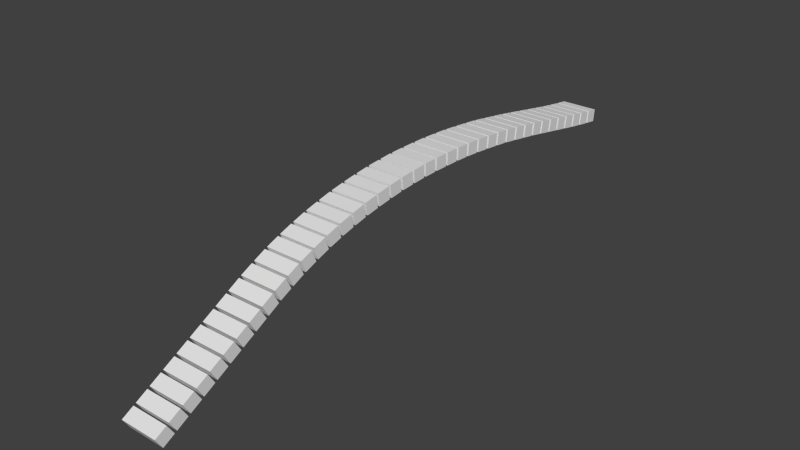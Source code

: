 # Source: bridge.blend  (saved by Blender 2.76.0; exported with 4.5.12 LTS)
import bpy
from mathutils import Matrix  # noqa: F401  (used for matrix-valued properties, if any)

bpy.ops.wm.read_factory_settings(use_empty=True)
scene = bpy.context.scene
scene.name = 'Scene'

# ---- collections
col_collection_1 = bpy.data.collections.new('Collection 1'); scene.collection.children.link(col_collection_1)

# ---- materials (node trees are filled in below, after node groups)
mat_none = bpy.data.materials.new('None')
mat_none.alpha_threshold = 0.0
mat_none.use_transparent_shadow = False
mat_none.specular_color = (0.8, 0.8, 0.8)
mat_none.roughness = 0.5
mat_none.specular_intensity = 1.0

# ---- material node trees

# ---- world
world_world = bpy.data.worlds.new('World'); scene.world = world_world
world_world.color = (0.05088, 0.05088, 0.05088)
world_world.use_sun_shadow = False
world_world.sun_shadow_jitter_overblur = 0.0
world_world.cycles.sampling_method = 'MANUAL'
world_world.cycles.sample_map_resolution = 256

# ---- meshes
me_cube_002_cube_039 = bpy.data.meshes.new('Cube.002_Cube.039')
me_cube_002_cube_039.from_pydata([(-3.0, 1.144, 0.8086), (-3.0, 0.832, -1.119), (-3.0, -1.146, -0.8216), (-3.0, -0.8299, 1.133), (3.0, 0.832, -1.119), (3.0, -1.146, -0.8217), (3.0, 1.144, 0.8086), (3.0, -0.8299, 1.133)], [], [(0, 1, 2, 3), (1, 4, 5, 2), (4, 6, 7, 5), (6, 0, 3, 7), (3, 2, 5, 7), (6, 4, 1, 0)])
me_cube_002_cube_039.polygons.foreach_set('use_smooth', [True] * 6)
_k = set([(0, 1), (0, 3), (0, 6), (1, 2), (1, 4), (2, 3), (2, 5), (3, 7), (4, 5), (4, 6), (5, 7), (6, 7)])
me_cube_002_cube_039.attributes.new('sharp_edge', 'BOOLEAN', 'EDGE').data.foreach_set('value', [ (min(e.vertices), max(e.vertices)) in _k for e in me_cube_002_cube_039.edges])
me_cube_002_cube_039.materials.append(mat_none)
me_cube_002_cube_039.use_remesh_preserve_volume = False
me_cube_002_cube_039.use_remesh_preserve_attributes = False
me_cube_002_cube_039.use_mirror_vertex_groups = False
me_cube_002_cube_039.update()
me_cube_002_cube_039.normals_split_custom_set([tuple(v) for v in zip(*[iter([-1.0, 1.213e-07, 0.0, -1.0, 1.213e-07, 0.0, -1.0, 1.213e-07, 0.0, -1.0, 1.213e-07, 0.0, -3.08e-07, -0.1489, -0.9889, -3.08e-07, -0.1489, -0.9889, -3.08e-07, -0.1489, -0.9889, -3.08e-07, -0.1489, -0.9889, 1.0, 3.638e-07, -5.552e-07, 1.0, 3.638e-07, -5.552e-07, 1.0, 3.638e-07, -5.552e-07, 1.0, 3.638e-07, -5.552e-07, 2.107e-08, 0.162, 0.9868, 2.107e-08, 0.162, 0.9868, 2.107e-08, 0.162, 0.9868, 2.107e-08, 0.162, 0.9868, -1.063e-07, -0.9872, 0.1595, -1.063e-07, -0.9872, 0.1595, -1.063e-07, -0.9872, 0.1595, -1.063e-07, -0.9872, 0.1595, -8.329e-08, 0.9872, -0.1596, -8.329e-08, 0.9872, -0.1596, -8.329e-08, 0.9872, -0.1596, -8.329e-08, 0.9872, -0.1596])] * 3)])
me_cube_002_cube_038 = bpy.data.meshes.new('Cube.002_Cube.038')
me_cube_002_cube_038.from_pydata([(-3.0, 1.148, 0.7953), (-3.0, 0.8228, -1.136), (-3.0, -1.15, -0.807), (-3.0, -0.8208, 1.147), (3.0, 0.8228, -1.136), (3.0, -1.15, -0.807), (3.0, 1.148, 0.7953), (3.0, -0.8208, 1.147)], [], [(0, 1, 2, 3), (1, 4, 5, 2), (4, 6, 7, 5), (6, 0, 3, 7), (3, 2, 5, 7), (6, 4, 1, 0)])
me_cube_002_cube_038.polygons.foreach_set('use_smooth', [True] * 6)
_k = set([(0, 1), (0, 3), (0, 6), (1, 2), (1, 4), (2, 3), (2, 5), (3, 7), (4, 5), (4, 6), (5, 7), (6, 7)])
me_cube_002_cube_038.attributes.new('sharp_edge', 'BOOLEAN', 'EDGE').data.foreach_set('value', [ (min(e.vertices), max(e.vertices)) in _k for e in me_cube_002_cube_038.edges])
me_cube_002_cube_038.materials.append(mat_none)
me_cube_002_cube_038.use_remesh_preserve_volume = False
me_cube_002_cube_038.use_remesh_preserve_attributes = False
me_cube_002_cube_038.use_mirror_vertex_groups = False
me_cube_002_cube_038.update()
me_cube_002_cube_038.normals_split_custom_set([tuple(v) for v in zip(*[iter([-1.0, 3.631e-07, -6.257e-07, -1.0, 3.631e-07, -6.257e-07, -1.0, 3.631e-07, -6.257e-07, -1.0, 3.631e-07, -6.257e-07, -2.527e-08, -0.1644, -0.9864, -2.527e-08, -0.1644, -0.9864, -2.527e-08, -0.1644, -0.9864, -2.527e-08, -0.1644, -0.9864, 1.0, -6.051e-07, -4.476e-07, 1.0, -6.051e-07, -4.476e-07, 1.0, -6.051e-07, -4.476e-07, 1.0, -6.051e-07, -4.476e-07, 6.64e-08, 0.176, 0.9844, 6.64e-08, 0.176, 0.9844, 6.64e-08, 0.176, 0.9844, 6.64e-08, 0.176, 0.9844, -3.233e-07, -0.9861, 0.1661, -3.233e-07, -0.9861, 0.1661, -3.233e-07, -0.9861, 0.1661, -3.233e-07, -0.9861, 0.1661, 1.57e-07, 0.9861, -0.166, 1.57e-07, 0.9861, -0.166, 1.57e-07, 0.9861, -0.166, 1.57e-07, 0.9861, -0.166])] * 3)])
me_cube_002_cube_037 = bpy.data.meshes.new('Cube.002_Cube.037')
me_cube_002_cube_037.from_pydata([(-3.0, 1.165, 0.7953), (-3.0, 0.8023, -1.154), (-3.0, -1.166, -0.8001), (-3.0, -0.8015, 1.159), (3.0, 0.8023, -1.154), (3.0, -1.166, -0.8001), (3.0, 1.165, 0.7953), (3.0, -0.8015, 1.159)], [], [(0, 1, 2, 3), (1, 4, 5, 2), (4, 6, 7, 5), (6, 0, 3, 7), (3, 2, 5, 7), (6, 4, 1, 0)])
me_cube_002_cube_037.polygons.foreach_set('use_smooth', [True] * 6)
_k = set([(0, 1), (0, 3), (0, 6), (1, 2), (1, 4), (2, 3), (2, 5), (3, 7), (4, 5), (4, 6), (5, 7), (6, 7)])
me_cube_002_cube_037.attributes.new('sharp_edge', 'BOOLEAN', 'EDGE').data.foreach_set('value', [ (min(e.vertices), max(e.vertices)) in _k for e in me_cube_002_cube_037.edges])
me_cube_002_cube_037.materials.append(mat_none)
me_cube_002_cube_037.use_remesh_preserve_volume = False
me_cube_002_cube_037.use_remesh_preserve_attributes = False
me_cube_002_cube_037.use_mirror_vertex_groups = False
me_cube_002_cube_037.update()
me_cube_002_cube_037.normals_split_custom_set([tuple(v) for v in zip(*[iter([-1.0, -7.197e-07, 1.188e-06, -1.0, -7.197e-07, 1.188e-06, -1.0, -7.197e-07, 1.188e-06, -1.0, -7.197e-07, 1.188e-06, -5.164e-08, -0.177, -0.9842, -5.164e-08, -0.177, -0.9842, -5.164e-08, -0.177, -0.9842, -5.164e-08, -0.177, -0.9842, 1.0, 2.399e-07, 9.44e-07, 1.0, 2.399e-07, 9.44e-07, 1.0, 2.399e-07, 9.44e-07, 1.0, 2.399e-07, 9.44e-07, 6.583e-07, 0.1818, 0.9833, 6.583e-07, 0.1818, 0.9833, 6.583e-07, 0.1818, 0.9833, 6.583e-07, 0.1818, 0.9833, -2.343e-07, -0.9831, 0.183, -2.343e-07, -0.9831, 0.183, -2.343e-07, -0.9831, 0.183, -2.343e-07, -0.9831, 0.183, 1.227e-07, 0.9831, -0.183, 1.227e-07, 0.9831, -0.183, 1.227e-07, 0.9831, -0.183, 1.227e-07, 0.9831, -0.183])] * 3)])
me_cube_002_cube_036 = bpy.data.meshes.new('Cube.002_Cube.036')
me_cube_002_cube_036.from_pydata([(-3.0, 1.167, 0.7935), (-3.0, 0.799, -1.162), (-3.0, -1.167, -0.7964), (-3.0, -0.7984, 1.165), (3.0, 0.799, -1.162), (3.0, -1.167, -0.7964), (3.0, 1.167, 0.7935), (3.0, -0.7984, 1.165)], [], [(0, 1, 2, 3), (1, 4, 5, 2), (4, 6, 7, 5), (6, 0, 3, 7), (3, 2, 5, 7), (6, 4, 1, 0)])
me_cube_002_cube_036.polygons.foreach_set('use_smooth', [True] * 6)
_k = set([(0, 1), (0, 3), (0, 6), (1, 2), (1, 4), (2, 3), (2, 5), (3, 7), (4, 5), (4, 6), (5, 7), (6, 7)])
me_cube_002_cube_036.attributes.new('sharp_edge', 'BOOLEAN', 'EDGE').data.foreach_set('value', [ (min(e.vertices), max(e.vertices)) in _k for e in me_cube_002_cube_036.edges])
me_cube_002_cube_036.materials.append(mat_none)
me_cube_002_cube_036.use_remesh_preserve_volume = False
me_cube_002_cube_036.use_remesh_preserve_attributes = False
me_cube_002_cube_036.use_mirror_vertex_groups = False
me_cube_002_cube_036.update()
me_cube_002_cube_036.normals_split_custom_set([tuple(v) for v in zip(*[iter([-1.0, -5.983e-07, -2.823e-06, -1.0, -5.983e-07, -2.823e-06, -1.0, -5.983e-07, -2.823e-06, -1.0, -5.983e-07, -2.823e-06, -3.605e-08, -0.1827, -0.9832, -3.605e-08, -0.1827, -0.9832, -3.605e-08, -0.1827, -0.9832, -3.605e-08, -0.1827, -0.9832, 1.0, 3.59e-07, 3.572e-06, 1.0, 3.59e-07, 3.572e-06, 1.0, 3.59e-07, 3.572e-06, 1.0, 3.59e-07, 3.572e-06, -2.692e-07, 0.1856, 0.9826, -2.692e-07, 0.1856, 0.9826, -2.692e-07, 0.1856, 0.9826, -2.692e-07, 0.1856, 0.9826, -1.605e-07, -0.9828, 0.1849, -1.605e-07, -0.9828, 0.1849, -1.605e-07, -0.9828, 0.1849, -1.605e-07, -0.9828, 0.1849, 2.197e-07, 0.9828, -0.1849, 2.197e-07, 0.9828, -0.1849, 2.197e-07, 0.9828, -0.1849, 2.197e-07, 0.9828, -0.1849])] * 3)])
me_cube_002_cube_035 = bpy.data.meshes.new('Cube.002_Cube.035')
me_cube_002_cube_035.from_pydata([(-3.0, 1.17, 0.7955), (-3.0, 0.7955, -1.167), (-3.0, -1.17, -0.796), (-3.0, -0.7954, 1.168), (3.0, 0.7955, -1.167), (3.0, -1.17, -0.796), (3.0, 1.17, 0.7955), (3.0, -0.7954, 1.168)], [], [(0, 1, 2, 3), (1, 4, 5, 2), (4, 6, 7, 5), (6, 0, 3, 7), (3, 2, 5, 7), (6, 4, 1, 0)])
me_cube_002_cube_035.polygons.foreach_set('use_smooth', [True] * 6)
_k = set([(0, 1), (0, 3), (0, 6), (1, 2), (1, 4), (2, 3), (2, 5), (3, 7), (4, 5), (4, 6), (5, 7), (6, 7)])
me_cube_002_cube_035.attributes.new('sharp_edge', 'BOOLEAN', 'EDGE').data.foreach_set('value', [ (min(e.vertices), max(e.vertices)) in _k for e in me_cube_002_cube_035.edges])
me_cube_002_cube_035.materials.append(mat_none)
me_cube_002_cube_035.use_remesh_preserve_volume = False
me_cube_002_cube_035.use_remesh_preserve_attributes = False
me_cube_002_cube_035.use_mirror_vertex_groups = False
me_cube_002_cube_035.update()
me_cube_002_cube_035.normals_split_custom_set([tuple(v) for v in zip(*[iter([-1.0, -3.579e-07, -7.06e-07, -1.0, -3.579e-07, -7.06e-07, -1.0, -3.579e-07, -7.06e-07, -1.0, -3.579e-07, -7.06e-07, 0.0, -0.1857, -0.9826, 0.0, -0.1857, -0.9826, 0.0, -0.1857, -0.9826, 0.0, -0.1857, -0.9826, 1.0, -3.579e-07, -1.898e-07, 1.0, -3.579e-07, -1.898e-07, 1.0, -3.579e-07, -1.898e-07, 1.0, -3.579e-07, -1.898e-07, 7.803e-08, 0.1862, 0.9825, 7.803e-08, 0.1862, 0.9825, 7.803e-08, 0.1862, 0.9825, 7.803e-08, 0.1862, 0.9825, -1.658e-07, -0.9823, 0.1872, -1.658e-07, -0.9823, 0.1872, -1.658e-07, -0.9823, 0.1872, -1.658e-07, -0.9823, 0.1872, 2.337e-07, 0.9823, -0.1872, 2.337e-07, 0.9823, -0.1872, 2.337e-07, 0.9823, -0.1872, 2.337e-07, 0.9823, -0.1872])] * 3)])
me_cube_002_cube_034 = bpy.data.meshes.new('Cube.002_Cube.034')
me_cube_002_cube_034.from_pydata([(-3.0, 1.17, 0.8087), (-3.0, 0.7957, -1.176), (-3.0, -1.169, -0.8032), (-3.0, -0.7967, 1.17), (3.0, 0.7957, -1.176), (3.0, -1.169, -0.8032), (3.0, 1.17, 0.8087), (3.0, -0.7967, 1.17)], [], [(0, 1, 2, 3), (1, 4, 5, 2), (4, 6, 7, 5), (6, 0, 3, 7), (3, 2, 5, 7), (6, 4, 1, 0)])
me_cube_002_cube_034.polygons.foreach_set('use_smooth', [True] * 6)
_k = set([(0, 1), (0, 3), (0, 6), (1, 2), (1, 4), (2, 3), (2, 5), (3, 7), (4, 5), (4, 6), (5, 7), (6, 7)])
me_cube_002_cube_034.attributes.new('sharp_edge', 'BOOLEAN', 'EDGE').data.foreach_set('value', [ (min(e.vertices), max(e.vertices)) in _k for e in me_cube_002_cube_034.edges])
me_cube_002_cube_034.materials.append(mat_none)
me_cube_002_cube_034.use_remesh_preserve_volume = False
me_cube_002_cube_034.use_remesh_preserve_attributes = False
me_cube_002_cube_034.use_mirror_vertex_groups = False
me_cube_002_cube_034.update()
me_cube_002_cube_034.normals_split_custom_set([tuple(v) for v in zip(*[iter([-1.0, 5.919e-07, -3.654e-07, -1.0, 5.919e-07, -3.654e-07, -1.0, 5.919e-07, -3.654e-07, -1.0, 5.919e-07, -3.654e-07, -9.537e-07, -0.1863, -0.9825, -9.537e-07, -0.1863, -0.9825, -9.537e-07, -0.1863, -0.9825, -9.537e-07, -0.1863, -0.9825, 1.0, -1.184e-07, 7.424e-07, 1.0, -1.184e-07, 7.424e-07, 1.0, -1.184e-07, 7.424e-07, 1.0, -1.184e-07, 7.424e-07, -5.38e-07, 0.1809, 0.9835, -5.38e-07, 0.1809, 0.9835, -5.38e-07, 0.1809, 0.9835, -5.38e-07, 0.1809, 0.9835, -1.311e-07, -0.9826, 0.1855, -1.311e-07, -0.9826, 0.1855, -1.311e-07, -0.9826, 0.1855, -1.311e-07, -0.9826, 0.1855, 4.003e-07, 0.9826, -0.1855, 4.003e-07, 0.9826, -0.1855, 4.003e-07, 0.9826, -0.1855, 4.003e-07, 0.9826, -0.1855])] * 3)])
me_cube_002_cube_033 = bpy.data.meshes.new('Cube.002_Cube.033')
me_cube_002_cube_033.from_pydata([(-3.0, 1.169, 0.8187), (-3.0, 0.7997, -1.171), (-3.0, -1.168, -0.812), (-3.0, -0.8009, 1.165), (3.0, 0.7997, -1.171), (3.0, -1.168, -0.812), (3.0, 1.169, 0.8187), (3.0, -0.8009, 1.165)], [], [(0, 1, 2, 3), (1, 4, 5, 2), (4, 6, 7, 5), (6, 0, 3, 7), (3, 2, 5, 7), (6, 4, 1, 0)])
me_cube_002_cube_033.polygons.foreach_set('use_smooth', [True] * 6)
_k = set([(0, 1), (0, 3), (0, 6), (1, 2), (1, 4), (2, 3), (2, 5), (3, 7), (4, 5), (4, 6), (5, 7), (6, 7)])
me_cube_002_cube_033.attributes.new('sharp_edge', 'BOOLEAN', 'EDGE').data.foreach_set('value', [ (min(e.vertices), max(e.vertices)) in _k for e in me_cube_002_cube_033.edges])
me_cube_002_cube_033.materials.append(mat_none)
me_cube_002_cube_033.use_remesh_preserve_volume = False
me_cube_002_cube_033.use_remesh_preserve_attributes = False
me_cube_002_cube_033.use_mirror_vertex_groups = False
me_cube_002_cube_033.update()
me_cube_002_cube_033.normals_split_custom_set([tuple(v) for v in zip(*[iter([-1.0, 0.0, 0.0, -1.0, 0.0, 0.0, -1.0, 0.0, 0.0, -1.0, 0.0, 0.0, -5.468e-08, -0.1796, -0.9837, -5.468e-08, -0.1796, -0.9837, -5.468e-08, -0.1796, -0.9837, -5.468e-08, -0.1796, -0.9837, 1.0, -4.728e-07, -1.585e-06, 1.0, -4.728e-07, -1.585e-06, 1.0, -4.728e-07, -1.585e-06, 1.0, -4.728e-07, -1.585e-06, 1.009e-09, 0.1729, 0.9849, 1.009e-09, 0.1729, 0.9849, 1.009e-09, 0.1729, 0.9849, 1.009e-09, 0.1729, 0.9849, 4.942e-09, -0.9832, 0.1825, 4.942e-09, -0.9832, 0.1825, 4.942e-09, -0.9832, 0.1825, 4.942e-09, -0.9832, 0.1825, 3.516e-07, 0.9832, -0.1825, 3.516e-07, 0.9832, -0.1825, 3.516e-07, 0.9832, -0.1825, 3.516e-07, 0.9832, -0.1825])] * 3)])
me_cube_002_cube_032 = bpy.data.meshes.new('Cube.002_Cube.032')
me_cube_002_cube_032.from_pydata([(-3.0, 1.152, 0.8379), (-3.0, 0.8204, -1.17), (-3.0, -1.15, -0.8281), (-3.0, -0.8221, 1.16), (3.0, 0.8204, -1.17), (3.0, -1.15, -0.8281), (3.0, 1.152, 0.8379), (3.0, -0.8221, 1.16)], [], [(0, 1, 2, 3), (1, 4, 5, 2), (4, 6, 7, 5), (6, 0, 3, 7), (3, 2, 5, 7), (6, 4, 1, 0)])
me_cube_002_cube_032.polygons.foreach_set('use_smooth', [True] * 6)
_k = set([(0, 1), (0, 3), (0, 6), (1, 2), (1, 4), (2, 3), (2, 5), (3, 7), (4, 5), (4, 6), (5, 7), (6, 7)])
me_cube_002_cube_032.attributes.new('sharp_edge', 'BOOLEAN', 'EDGE').data.foreach_set('value', [ (min(e.vertices), max(e.vertices)) in _k for e in me_cube_002_cube_032.edges])
me_cube_002_cube_032.materials.append(mat_none)
me_cube_002_cube_032.use_remesh_preserve_volume = False
me_cube_002_cube_032.use_remesh_preserve_attributes = False
me_cube_002_cube_032.use_mirror_vertex_groups = False
me_cube_002_cube_032.update()
me_cube_002_cube_032.normals_split_custom_set([tuple(v) for v in zip(*[iter([-1.0, 1.177e-07, 1.045e-06, -1.0, 1.177e-07, 1.045e-06, -1.0, 1.177e-07, 1.045e-06, -1.0, 1.177e-07, 1.045e-06, -3.524e-08, -0.1709, -0.9853, -3.524e-08, -0.1709, -0.9853, -3.524e-08, -0.1709, -0.9853, -3.524e-08, -0.1709, -0.9853, 1.0, 3.532e-07, -3.126e-06, 1.0, 3.532e-07, -3.126e-06, 1.0, 3.532e-07, -3.126e-06, 1.0, 3.532e-07, -3.126e-06, 5.246e-08, 0.1611, 0.9869, 5.246e-08, 0.1611, 0.9869, 5.246e-08, 0.1611, 0.9869, 5.246e-08, 0.1611, 0.9869, -1.664e-07, -0.9867, 0.1628, -1.664e-07, -0.9867, 0.1628, -1.664e-07, -0.9867, 0.1628, -1.664e-07, -0.9867, 0.1628, 3.527e-07, 0.9867, -0.1628, 3.527e-07, 0.9867, -0.1628, 3.527e-07, 0.9867, -0.1628, 3.527e-07, 0.9867, -0.1628])] * 3)])
me_cube_002_cube_031 = bpy.data.meshes.new('Cube.002_Cube.031')
me_cube_002_cube_031.from_pydata([(-3.0, 1.151, 0.8506), (-3.0, 0.8249, -1.159), (-3.0, -1.15, -0.8406), (-3.0, -0.8265, 1.149), (3.0, 0.8249, -1.159), (3.0, -1.15, -0.8406), (3.0, 1.151, 0.8506), (3.0, -0.8265, 1.149)], [], [(0, 1, 2, 3), (1, 4, 5, 2), (4, 6, 7, 5), (6, 0, 3, 7), (3, 2, 5, 7), (6, 4, 1, 0)])
me_cube_002_cube_031.polygons.foreach_set('use_smooth', [True] * 6)
_k = set([(0, 1), (0, 3), (0, 6), (1, 2), (1, 4), (2, 3), (2, 5), (3, 7), (4, 5), (4, 6), (5, 7), (6, 7)])
me_cube_002_cube_031.attributes.new('sharp_edge', 'BOOLEAN', 'EDGE').data.foreach_set('value', [ (min(e.vertices), max(e.vertices)) in _k for e in me_cube_002_cube_031.edges])
me_cube_002_cube_031.materials.append(mat_none)
me_cube_002_cube_031.use_remesh_preserve_volume = False
me_cube_002_cube_031.use_remesh_preserve_attributes = False
me_cube_002_cube_031.use_mirror_vertex_groups = False
me_cube_002_cube_031.update()
me_cube_002_cube_031.normals_split_custom_set([tuple(v) for v in zip(*[iter([-1.0, 5.885e-07, -1.345e-06, -1.0, 5.885e-07, -1.345e-06, -1.0, 5.885e-07, -1.345e-06, -1.0, 5.885e-07, -1.345e-06, -4.247e-08, -0.1592, -0.9873, -4.247e-08, -0.1592, -0.9873, -4.247e-08, -0.1592, -0.9873, -4.247e-08, -0.1592, -0.9873, 1.0, -5.885e-07, 2.13e-06, 1.0, -5.885e-07, 2.13e-06, 1.0, -5.885e-07, 2.13e-06, 1.0, -5.885e-07, 2.13e-06, 6.487e-08, 0.1491, 0.9888, 6.487e-08, 0.1491, 0.9888, 6.487e-08, 0.1491, 0.9888, 6.487e-08, 0.1491, 0.9888, -2.449e-07, -0.9871, 0.1603, -2.449e-07, -0.9871, 0.1603, -2.449e-07, -0.9871, 0.1603, -2.449e-07, -0.9871, 0.1603, 4.117e-07, 0.9871, -0.1603, 4.117e-07, 0.9871, -0.1603, 4.117e-07, 0.9871, -0.1603, 4.117e-07, 0.9871, -0.1603])] * 3)])
me_cube_002_cube_030 = bpy.data.meshes.new('Cube.002_Cube.030')
me_cube_002_cube_030.from_pydata([(-3.0, 1.151, 0.8635), (-3.0, 0.8288, -1.147), (-3.0, -1.149, -0.8532), (-3.0, -0.8302, 1.137), (3.0, 0.8288, -1.147), (3.0, -1.149, -0.8532), (3.0, 1.151, 0.8635), (3.0, -0.8302, 1.137)], [], [(0, 1, 2, 3), (1, 4, 5, 2), (4, 6, 7, 5), (6, 0, 3, 7), (3, 2, 5, 7), (6, 4, 1, 0)])
me_cube_002_cube_030.polygons.foreach_set('use_smooth', [True] * 6)
_k = set([(0, 1), (0, 3), (0, 6), (1, 2), (1, 4), (2, 3), (2, 5), (3, 7), (4, 5), (4, 6), (5, 7), (6, 7)])
me_cube_002_cube_030.attributes.new('sharp_edge', 'BOOLEAN', 'EDGE').data.foreach_set('value', [ (min(e.vertices), max(e.vertices)) in _k for e in me_cube_002_cube_030.edges])
me_cube_002_cube_030.materials.append(mat_none)
me_cube_002_cube_030.use_remesh_preserve_volume = False
me_cube_002_cube_030.use_remesh_preserve_attributes = False
me_cube_002_cube_030.use_mirror_vertex_groups = False
me_cube_002_cube_030.update()
me_cube_002_cube_030.normals_split_custom_set([tuple(v) for v in zip(*[iter([-1.0, 4.708e-07, 2.912e-06, -1.0, 4.708e-07, 2.912e-06, -1.0, 4.708e-07, 2.912e-06, -1.0, 4.708e-07, 2.912e-06, -3.472e-08, -0.1471, -0.9891, -3.472e-08, -0.1471, -0.9891, -3.472e-08, -0.1471, -0.9891, -3.472e-08, -0.1471, -0.9891, 1.0, -3.531e-07, -1.98e-06, 1.0, -3.531e-07, -1.98e-06, 1.0, -3.531e-07, -1.98e-06, 1.0, -3.531e-07, -1.98e-06, -5.928e-07, 0.1368, 0.9906, -5.928e-07, 0.1368, 0.9906, -5.928e-07, 0.1368, 0.9906, -5.928e-07, 0.1368, 0.9906, -3.336e-07, -0.9874, 0.1584, -3.336e-07, -0.9874, 0.1584, -3.336e-07, -0.9874, 0.1584, -3.336e-07, -0.9874, 0.1584, 3.558e-07, 0.9874, -0.1582, 3.558e-07, 0.9874, -0.1582, 3.558e-07, 0.9874, -0.1582, 3.558e-07, 0.9874, -0.1582])] * 3)])
me_cube_002_cube_029 = bpy.data.meshes.new('Cube.002_Cube.029')
me_cube_002_cube_029.from_pydata([(-3.0, 1.107, 0.8925), (-3.0, 0.8767, -1.147), (-3.0, -1.105, -0.8776), (-3.0, -0.8786, 1.132), (3.0, 0.8767, -1.147), (3.0, -1.105, -0.8776), (3.0, 1.107, 0.8925), (3.0, -0.8786, 1.132)], [], [(0, 1, 2, 3), (1, 4, 5, 2), (4, 6, 7, 5), (6, 0, 3, 7), (3, 2, 5, 7), (6, 4, 1, 0)])
me_cube_002_cube_029.polygons.foreach_set('use_smooth', [True] * 6)
_k = set([(0, 1), (0, 3), (0, 6), (1, 2), (1, 4), (2, 3), (2, 5), (3, 7), (4, 5), (4, 6), (5, 7), (6, 7)])
me_cube_002_cube_029.attributes.new('sharp_edge', 'BOOLEAN', 'EDGE').data.foreach_set('value', [ (min(e.vertices), max(e.vertices)) in _k for e in me_cube_002_cube_029.edges])
me_cube_002_cube_029.materials.append(mat_none)
me_cube_002_cube_029.use_remesh_preserve_volume = False
me_cube_002_cube_029.use_remesh_preserve_attributes = False
me_cube_002_cube_029.use_mirror_vertex_groups = False
me_cube_002_cube_029.update()
me_cube_002_cube_029.normals_split_custom_set([tuple(v) for v in zip(*[iter([-1.0, 1.17e-07, 1.045e-06, -1.0, 1.17e-07, 1.045e-06, -1.0, 1.17e-07, 1.045e-06, -1.0, 1.17e-07, 1.045e-06, -4.032e-08, -0.1348, -0.9909, -4.032e-08, -0.1348, -0.9909, -4.032e-08, -0.1348, -0.9909, -4.032e-08, -0.1348, -0.9909, 1.0, -1.17e-07, -9.933e-07, 1.0, -1.17e-07, -9.933e-07, 1.0, -1.17e-07, -9.933e-07, 1.0, -1.17e-07, -9.933e-07, 2.292e-08, 0.1199, 0.9928, 2.292e-08, 0.1199, 0.9928, 2.292e-08, 0.1199, 0.9928, 2.292e-08, 0.1199, 0.9928, -4.936e-07, -0.9937, 0.1119, -4.936e-07, -0.9937, 0.1119, -4.936e-07, -0.9937, 0.1119, -4.936e-07, -0.9937, 0.1119, 7.895e-08, 0.9937, -0.1122, 7.895e-08, 0.9937, -0.1122, 7.895e-08, 0.9937, -0.1122, 7.895e-08, 0.9937, -0.1122])] * 3)])
me_cube_002_cube_028 = bpy.data.meshes.new('Cube.002_Cube.028')
me_cube_002_cube_028.from_pydata([(-3.0, 1.105, 0.9112), (-3.0, 0.8825, -1.13), (-3.0, -1.104, -0.8961), (-3.0, -0.8841, 1.115), (3.0, 0.8825, -1.13), (3.0, -1.104, -0.8961), (3.0, 1.105, 0.9112), (3.0, -0.8841, 1.115)], [], [(0, 1, 2, 3), (1, 4, 5, 2), (4, 6, 7, 5), (6, 0, 3, 7), (3, 2, 5, 7), (6, 4, 1, 0)])
me_cube_002_cube_028.polygons.foreach_set('use_smooth', [True] * 6)
_k = set([(0, 1), (0, 3), (0, 6), (1, 2), (1, 4), (2, 3), (2, 5), (3, 7), (4, 5), (4, 6), (5, 7), (6, 7)])
me_cube_002_cube_028.attributes.new('sharp_edge', 'BOOLEAN', 'EDGE').data.foreach_set('value', [ (min(e.vertices), max(e.vertices)) in _k for e in me_cube_002_cube_028.edges])
me_cube_002_cube_028.materials.append(mat_none)
me_cube_002_cube_028.use_remesh_preserve_volume = False
me_cube_002_cube_028.use_remesh_preserve_attributes = False
me_cube_002_cube_028.use_mirror_vertex_groups = False
me_cube_002_cube_028.update()
me_cube_002_cube_028.normals_split_custom_set([tuple(v) for v in zip(*[iter([-1.0, -5.849e-07, -1.395e-06, -1.0, -5.849e-07, -1.395e-06, -1.0, -5.849e-07, -1.395e-06, -1.0, -5.849e-07, -1.395e-06, -1.858e-08, -0.1169, -0.9931, -1.858e-08, -0.1169, -0.9931, -1.858e-08, -0.1169, -0.9931, -1.858e-08, -0.1169, -0.9931, 1.0, 7.019e-07, 2.442e-06, 1.0, 7.019e-07, 2.442e-06, 1.0, 7.019e-07, 2.442e-06, 1.0, 7.019e-07, 2.442e-06, 9.124e-09, 0.1018, 0.9948, 9.124e-09, 0.1018, 0.9948, 9.124e-09, 0.1018, 0.9948, 9.124e-09, 0.1018, 0.9948, -2.567e-07, -0.9941, 0.1086, -2.567e-07, -0.9941, 0.1086, -2.567e-07, -0.9941, 0.1086, -2.567e-07, -0.9941, 0.1086, -7.907e-08, 0.9941, -0.1086, -7.907e-08, 0.9941, -0.1086, -7.907e-08, 0.9941, -0.1086, -7.907e-08, 0.9941, -0.1086])] * 3)])
me_cube_002_cube_027 = bpy.data.meshes.new('Cube.002_Cube.027')
me_cube_002_cube_027.from_pydata([(-3.0, 1.097, 0.9319), (-3.0, 0.8947, -1.113), (-3.0, -1.096, -0.9161), (-3.0, -0.8962, 1.098), (3.0, 0.8947, -1.113), (3.0, -1.096, -0.9161), (3.0, 1.097, 0.9319), (3.0, -0.8962, 1.098)], [], [(0, 1, 2, 3), (1, 4, 5, 2), (4, 6, 7, 5), (6, 0, 3, 7), (3, 2, 5, 7), (6, 4, 1, 0)])
me_cube_002_cube_027.polygons.foreach_set('use_smooth', [True] * 6)
_k = set([(0, 1), (0, 3), (0, 6), (1, 2), (1, 4), (2, 3), (2, 5), (3, 7), (4, 5), (4, 6), (5, 7), (6, 7)])
me_cube_002_cube_027.attributes.new('sharp_edge', 'BOOLEAN', 'EDGE').data.foreach_set('value', [ (min(e.vertices), max(e.vertices)) in _k for e in me_cube_002_cube_027.edges])
me_cube_002_cube_027.materials.append(mat_none)
me_cube_002_cube_027.use_remesh_preserve_volume = False
me_cube_002_cube_027.use_remesh_preserve_attributes = False
me_cube_002_cube_027.use_mirror_vertex_groups = False
me_cube_002_cube_027.update()
me_cube_002_cube_027.normals_split_custom_set([tuple(v) for v in zip(*[iter([-1.0, -7.014e-07, -2.398e-06, -1.0, -7.014e-07, -2.398e-06, -1.0, -7.014e-07, -2.398e-06, -1.0, -7.014e-07, -2.398e-06, 4.436e-07, -0.09865, -0.9951, 4.436e-07, -0.09865, -0.9951, 4.436e-07, -0.09865, -0.9951, 4.436e-07, -0.09865, -0.9951, 1.0, 1.169e-07, 2.445e-06, 1.0, 1.169e-07, 2.445e-06, 1.0, 1.169e-07, 2.445e-06, 1.0, 1.169e-07, 2.445e-06, 9.704e-09, 0.08289, 0.9966, 9.704e-09, 0.08289, 0.9966, 9.704e-09, 0.08289, 0.9966, 9.704e-09, 0.08289, 0.9966, -3.04e-07, -0.9951, 0.09851, -3.04e-07, -0.9951, 0.09851, -3.04e-07, -0.9951, 0.09851, -3.04e-07, -0.9951, 0.09851, 7.915e-08, 0.9951, -0.09839, 7.915e-08, 0.9951, -0.09839, 7.915e-08, 0.9951, -0.09839, 7.915e-08, 0.9951, -0.09839])] * 3)])
me_cube_002_cube_026 = bpy.data.meshes.new('Cube.002_Cube.026')
me_cube_002_cube_026.from_pydata([(-3.0, 1.067, 0.9566), (-3.0, 0.9274, -1.099), (-3.0, -1.066, -0.9394), (-3.0, -0.9286, 1.082), (3.0, 0.9274, -1.099), (3.0, -1.066, -0.9394), (3.0, 1.067, 0.9566), (3.0, -0.9286, 1.082)], [], [(0, 1, 2, 3), (1, 4, 5, 2), (4, 6, 7, 5), (6, 0, 3, 7), (3, 2, 5, 7), (6, 4, 1, 0)])
me_cube_002_cube_026.polygons.foreach_set('use_smooth', [True] * 6)
_k = set([(0, 1), (0, 3), (0, 6), (1, 2), (1, 4), (2, 3), (2, 5), (3, 7), (4, 5), (4, 6), (5, 7), (6, 7)])
me_cube_002_cube_026.attributes.new('sharp_edge', 'BOOLEAN', 'EDGE').data.foreach_set('value', [ (min(e.vertices), max(e.vertices)) in _k for e in me_cube_002_cube_026.edges])
me_cube_002_cube_026.materials.append(mat_none)
me_cube_002_cube_026.use_remesh_preserve_volume = False
me_cube_002_cube_026.use_remesh_preserve_attributes = False
me_cube_002_cube_026.use_mirror_vertex_groups = False
me_cube_002_cube_026.update()
me_cube_002_cube_026.normals_split_custom_set([tuple(v) for v in zip(*[iter([-1.0, -1.167e-07, -1.397e-06, -1.0, -1.167e-07, -1.397e-06, -1.0, -1.167e-07, -1.397e-06, -1.0, -1.167e-07, -1.397e-06, -4.819e-09, -0.07974, -0.9968, -4.819e-09, -0.07974, -0.9968, -4.819e-09, -0.07974, -0.9968, -4.819e-09, -0.07974, -0.9968, 1.0, 3.501e-07, 1.264e-06, 1.0, 3.501e-07, 1.264e-06, 1.0, 3.501e-07, 1.264e-06, 1.0, 3.501e-07, 1.264e-06, -3.244e-07, 0.06254, 0.998, -3.244e-07, 0.06254, 0.998, -3.244e-07, 0.06254, 0.998, -3.244e-07, 0.06254, 0.998, 0.0, -0.9977, 0.06793, 0.0, -0.9977, 0.06793, 0.0, -0.9977, 0.06793, 0.0, -0.9977, 0.06793, 2.162e-08, 0.9977, -0.06798, 2.162e-08, 0.9977, -0.06798, 2.162e-08, 0.9977, -0.06798, 2.162e-08, 0.9977, -0.06798])] * 3)])
me_cube_002_cube_025 = bpy.data.meshes.new('Cube.002_Cube.025')
me_cube_002_cube_025.from_pydata([(-3.0, 1.054, 0.9801), (-3.0, 0.9438, -1.08), (-3.0, -1.053, -0.9622), (-3.0, -0.9447, 1.062), (3.0, 0.9438, -1.08), (3.0, -1.053, -0.9622), (3.0, 1.054, 0.9801), (3.0, -0.9447, 1.062)], [], [(0, 1, 2, 3), (1, 4, 5, 2), (4, 6, 7, 5), (6, 0, 3, 7), (3, 2, 5, 7), (6, 4, 1, 0)])
me_cube_002_cube_025.polygons.foreach_set('use_smooth', [True] * 6)
_k = set([(0, 1), (0, 3), (0, 6), (1, 2), (1, 4), (2, 3), (2, 5), (3, 7), (4, 5), (4, 6), (5, 7), (6, 7)])
me_cube_002_cube_025.attributes.new('sharp_edge', 'BOOLEAN', 'EDGE').data.foreach_set('value', [ (min(e.vertices), max(e.vertices)) in _k for e in me_cube_002_cube_025.edges])
me_cube_002_cube_025.materials.append(mat_none)
me_cube_002_cube_025.use_remesh_preserve_volume = False
me_cube_002_cube_025.use_remesh_preserve_attributes = False
me_cube_002_cube_025.use_mirror_vertex_groups = False
me_cube_002_cube_025.update()
me_cube_002_cube_025.normals_split_custom_set([tuple(v) for v in zip(*[iter([-1.0, -2.332e-07, 1.177e-06, -1.0, -2.332e-07, 1.177e-06, -1.0, -2.332e-07, 1.177e-06, -1.0, -2.332e-07, 1.177e-06, -6.761e-09, -0.05896, -0.9983, -6.761e-09, -0.05896, -0.9983, -6.761e-09, -0.05896, -0.9983, -6.761e-09, -0.05896, -0.9983, 1.0, -2.332e-07, -2.202e-07, 1.0, -2.332e-07, -2.202e-07, 1.0, -2.332e-07, -2.202e-07, 1.0, -2.332e-07, -2.202e-07, 0.0, 0.04107, 0.9992, 0.0, 0.04107, 0.9992, 0.0, 0.04107, 0.9992, 0.0, 0.04107, 0.9992, -1.786e-07, -0.9986, 0.05332, -1.786e-07, -0.9986, 0.05332, -1.786e-07, -0.9986, 0.05332, -1.786e-07, -0.9986, 0.05332, -2.381e-07, 0.9986, -0.05326, -2.381e-07, 0.9986, -0.05326, -2.381e-07, 0.9986, -0.05326, -2.381e-07, 0.9986, -0.05326])] * 3)])
me_cube_002_cube_024 = bpy.data.meshes.new('Cube.002_Cube.024')
me_cube_002_cube_024.from_pydata([(-3.0, 1.021, 1.006), (-3.0, 0.9781, -1.061), (-3.0, -1.021, -0.9867), (-3.0, -0.9786, 1.042), (3.0, 0.9781, -1.061), (3.0, -1.021, -0.9867), (3.0, 1.021, 1.006), (3.0, -0.9786, 1.042)], [], [(0, 1, 2, 3), (1, 4, 5, 2), (4, 6, 7, 5), (6, 0, 3, 7), (3, 2, 5, 7), (6, 4, 1, 0)])
me_cube_002_cube_024.polygons.foreach_set('use_smooth', [True] * 6)
_k = set([(0, 1), (0, 3), (0, 6), (1, 2), (1, 4), (2, 3), (2, 5), (3, 7), (4, 5), (4, 6), (5, 7), (6, 7)])
me_cube_002_cube_024.attributes.new('sharp_edge', 'BOOLEAN', 'EDGE').data.foreach_set('value', [ (min(e.vertices), max(e.vertices)) in _k for e in me_cube_002_cube_024.edges])
me_cube_002_cube_024.materials.append(mat_none)
me_cube_002_cube_024.use_remesh_preserve_volume = False
me_cube_002_cube_024.use_remesh_preserve_attributes = False
me_cube_002_cube_024.use_mirror_vertex_groups = False
me_cube_002_cube_024.update()
me_cube_002_cube_024.normals_split_custom_set([tuple(v) for v in zip(*[iter([-1.0, -6.984e-07, -2.179e-07, -1.0, -6.984e-07, -2.179e-07, -1.0, -6.984e-07, -2.179e-07, -1.0, -6.984e-07, -2.179e-07, 6.323e-07, -0.0373, -0.9993, 6.323e-07, -0.0373, -0.9993, 6.323e-07, -0.0373, -0.9993, 6.323e-07, -0.0373, -0.9993, 1.0, -9.312e-07, 1.977e-08, 1.0, -9.312e-07, 1.977e-08, 1.0, -9.312e-07, 1.977e-08, 1.0, -9.312e-07, 1.977e-08, 1.079e-08, 0.01781, 0.9998, 1.079e-08, 0.01781, 0.9998, 1.079e-08, 0.01781, 0.9998, 1.079e-08, 0.01781, 0.9998, -5.23e-07, -0.9998, 0.02067, -5.23e-07, -0.9998, 0.02067, -5.23e-07, -0.9998, 0.02067, -5.23e-07, -0.9998, 0.02067, 2.45e-07, 0.9998, -0.0208, 2.45e-07, 0.9998, -0.0208, 2.45e-07, 0.9998, -0.0208, 2.45e-07, 0.9998, -0.0208])] * 3)])
me_cube_002_cube_023 = bpy.data.meshes.new('Cube.002_Cube.023')
me_cube_002_cube_023.from_pydata([(-3.0, 1.009, 1.031), (-3.0, 0.9904, -1.039), (-3.0, -1.009, -1.011), (-3.0, -0.9905, 1.019), (3.0, 0.9904, -1.039), (3.0, -1.009, -1.011), (3.0, 1.009, 1.031), (3.0, -0.9905, 1.019)], [], [(0, 1, 2, 3), (1, 4, 5, 2), (4, 6, 7, 5), (6, 0, 3, 7), (3, 2, 5, 7), (6, 4, 1, 0)])
me_cube_002_cube_023.polygons.foreach_set('use_smooth', [True] * 6)
_k = set([(0, 1), (0, 3), (0, 6), (1, 2), (1, 4), (2, 3), (2, 5), (3, 7), (4, 5), (4, 6), (5, 7), (6, 7)])
me_cube_002_cube_023.attributes.new('sharp_edge', 'BOOLEAN', 'EDGE').data.foreach_set('value', [ (min(e.vertices), max(e.vertices)) in _k for e in me_cube_002_cube_023.edges])
me_cube_002_cube_023.materials.append(mat_none)
me_cube_002_cube_023.use_remesh_preserve_volume = False
me_cube_002_cube_023.use_remesh_preserve_attributes = False
me_cube_002_cube_023.use_mirror_vertex_groups = False
me_cube_002_cube_023.update()
me_cube_002_cube_023.normals_split_custom_set([tuple(v) for v in zip(*[iter([-1.0, 4.653e-07, -4.697e-07, -1.0, 4.653e-07, -4.697e-07, -1.0, 4.653e-07, -4.697e-07, -1.0, 4.653e-07, -4.697e-07, -1.589e-07, -0.01391, -0.9999, -1.589e-07, -0.01391, -0.9999, -1.589e-07, -0.01391, -0.9999, -1.589e-07, -0.01391, -0.9999, 1.0, -1.047e-06, 1.057e-06, 1.0, -1.047e-06, 1.057e-06, 1.0, -1.047e-06, 1.057e-06, 1.0, -1.047e-06, 1.057e-06, -3.179e-07, -0.00612, 1.0, -3.179e-07, -0.00612, 1.0, -3.179e-07, -0.00612, 1.0, -3.179e-07, -0.00612, 1.0, 0.0, -1.0, 0.009327, 0.0, -1.0, 0.009327, 0.0, -1.0, 0.009327, 0.0, -1.0, 0.009327, -1.575e-07, 1.0, -0.009222, -1.575e-07, 1.0, -0.009222, -1.575e-07, 1.0, -0.009222, -1.575e-07, 1.0, -0.009222])] * 3)])
me_cube_002_cube_022 = bpy.data.meshes.new('Cube.002_Cube.022')
me_cube_002_cube_022.from_pydata([(-3.0, 0.9884, 1.058), (-3.0, 1.011, -1.016), (-3.0, -0.9888, -1.037), (-3.0, -1.011, 0.995), (3.0, 1.011, -1.016), (3.0, -0.9888, -1.037), (3.0, 0.9884, 1.058), (3.0, -1.011, 0.9949)], [], [(0, 1, 2, 3), (1, 4, 5, 2), (4, 6, 7, 5), (6, 0, 3, 7), (3, 2, 5, 7), (6, 4, 1, 0)])
me_cube_002_cube_022.polygons.foreach_set('use_smooth', [True] * 6)
_k = set([(0, 1), (0, 3), (0, 6), (1, 2), (1, 4), (2, 3), (2, 5), (3, 7), (4, 5), (4, 6), (5, 7), (6, 7)])
me_cube_002_cube_022.attributes.new('sharp_edge', 'BOOLEAN', 'EDGE').data.foreach_set('value', [ (min(e.vertices), max(e.vertices)) in _k for e in me_cube_002_cube_022.edges])
me_cube_002_cube_022.materials.append(mat_none)
me_cube_002_cube_022.use_remesh_preserve_volume = False
me_cube_002_cube_022.use_remesh_preserve_attributes = False
me_cube_002_cube_022.use_mirror_vertex_groups = False
me_cube_002_cube_022.update()
me_cube_002_cube_022.normals_split_custom_set([tuple(v) for v in zip(*[iter([-1.0, 4.647e-07, -4.594e-07, -1.0, 4.647e-07, -4.594e-07, -1.0, 4.647e-07, -4.594e-07, -1.0, 4.647e-07, -4.594e-07, 0.0, 0.01032, -0.9999, 0.0, 0.01032, -0.9999, 0.0, 0.01032, -0.9999, 0.0, 0.01032, -0.9999, 1.0, -4.647e-07, 4.594e-07, 1.0, -4.647e-07, 4.594e-07, 1.0, -4.647e-07, 4.594e-07, 1.0, -4.647e-07, 4.594e-07, 1.581e-07, -0.03131, 0.9995, 1.581e-07, -0.03131, 0.9995, 1.581e-07, -0.03131, 0.9995, 1.581e-07, -0.03131, 0.9995, -1.606e-07, -0.9999, -0.01073, -1.606e-07, -0.9999, -0.01073, -1.606e-07, -0.9999, -0.01073, -1.606e-07, -0.9999, -0.01073, 7.947e-08, 0.9999, 0.01093, 7.947e-08, 0.9999, 0.01093, 7.947e-08, 0.9999, 0.01093, 7.947e-08, 0.9999, 0.01093])] * 3)])
me_cube_002_cube_021 = bpy.data.meshes.new('Cube.002_Cube.021')
me_cube_002_cube_021.from_pydata([(-3.0, 0.9422, 1.086), (-3.0, 1.055, -0.9919), (-3.0, -0.9433, -1.063), (-3.0, -1.054, 0.9688), (3.0, 1.055, -0.9919), (3.0, -0.9433, -1.063), (3.0, 0.9422, 1.086), (3.0, -1.054, 0.9688)], [], [(0, 1, 2, 3), (1, 4, 5, 2), (4, 6, 7, 5), (6, 0, 3, 7), (3, 2, 5, 7), (6, 4, 1, 0)])
me_cube_002_cube_021.polygons.foreach_set('use_smooth', [True] * 6)
_k = set([(0, 1), (0, 3), (0, 6), (1, 2), (1, 4), (2, 3), (2, 5), (3, 7), (4, 5), (4, 6), (5, 7), (6, 7)])
me_cube_002_cube_021.attributes.new('sharp_edge', 'BOOLEAN', 'EDGE').data.foreach_set('value', [ (min(e.vertices), max(e.vertices)) in _k for e in me_cube_002_cube_021.edges])
me_cube_002_cube_021.materials.append(mat_none)
me_cube_002_cube_021.use_remesh_preserve_volume = False
me_cube_002_cube_021.use_remesh_preserve_attributes = False
me_cube_002_cube_021.use_mirror_vertex_groups = False
me_cube_002_cube_021.update()
me_cube_002_cube_021.normals_split_custom_set([tuple(v) for v in zip(*[iter([-1.0, 0.0, 5.525e-14, -1.0, 0.0, 5.525e-14, -1.0, 0.0, 5.525e-14, -1.0, 0.0, 5.525e-14, -6.947e-08, 0.03551, -0.9994, -6.947e-08, 0.03551, -0.9994, -6.947e-08, 0.03551, -0.9994, -6.947e-08, 0.03551, -0.9994, 1.0, 4.635e-07, -4.369e-07, 1.0, 4.635e-07, -4.369e-07, 1.0, 4.635e-07, -4.369e-07, 1.0, 4.635e-07, -4.369e-07, -2.887e-07, -0.05864, 0.9983, -2.887e-07, -0.05864, 0.9983, -2.887e-07, -0.05864, 0.9983, -2.887e-07, -0.05864, 0.9983, -4.917e-07, -0.9985, -0.05456, -4.917e-07, -0.9985, -0.05456, -4.917e-07, -0.9985, -0.05456, -4.917e-07, -0.9985, -0.05456, 2.734e-07, 0.9985, 0.0544, 2.734e-07, 0.9985, 0.0544, 2.734e-07, 0.9985, 0.0544, 2.734e-07, 0.9985, 0.0544])] * 3)])
me_cube_002_cube_020 = bpy.data.meshes.new('Cube.002_Cube.020')
me_cube_002_cube_020.from_pydata([(-3.0, 0.9263, 1.115), (-3.0, 1.068, -0.9642), (-3.0, -0.9281, -1.091), (-3.0, -1.066, 0.9405), (3.0, 1.068, -0.9642), (3.0, -0.9281, -1.091), (3.0, 0.9263, 1.115), (3.0, -1.066, 0.9405)], [], [(0, 1, 2, 3), (1, 4, 5, 2), (4, 6, 7, 5), (6, 0, 3, 7), (3, 2, 5, 7), (6, 4, 1, 0)])
me_cube_002_cube_020.polygons.foreach_set('use_smooth', [True] * 6)
_k = set([(0, 1), (0, 3), (0, 6), (1, 2), (1, 4), (2, 3), (2, 5), (3, 7), (4, 5), (4, 6), (5, 7), (6, 7)])
me_cube_002_cube_020.attributes.new('sharp_edge', 'BOOLEAN', 'EDGE').data.foreach_set('value', [ (min(e.vertices), max(e.vertices)) in _k for e in me_cube_002_cube_020.edges])
me_cube_002_cube_020.materials.append(mat_none)
me_cube_002_cube_020.use_remesh_preserve_volume = False
me_cube_002_cube_020.use_remesh_preserve_attributes = False
me_cube_002_cube_020.use_mirror_vertex_groups = False
me_cube_002_cube_020.update()
me_cube_002_cube_020.normals_split_custom_set([tuple(v) for v in zip(*[iter([-1.0, -5.788e-07, 4.293e-07, -1.0, -5.788e-07, 4.293e-07, -1.0, -5.788e-07, 4.293e-07, -1.0, -5.788e-07, 4.293e-07, -5.598e-08, 0.06338, -0.998, -5.598e-08, 0.06338, -0.998, -5.598e-08, 0.06338, -0.998, -5.598e-08, 0.06338, -0.998, 1.0, 1.852e-06, -1.395e-06, 1.0, 1.852e-06, -1.395e-06, 1.0, 1.852e-06, -1.395e-06, 1.0, 1.852e-06, -1.395e-06, 6.883e-08, -0.08711, 0.9962, 6.883e-08, -0.08711, 0.9962, 6.883e-08, -0.08711, 0.9962, 6.883e-08, -0.08711, 0.9962, -4.361e-07, -0.9977, -0.06778, -4.361e-07, -0.9977, -0.06778, -4.361e-07, -0.9977, -0.06778, -4.361e-07, -0.9977, -0.06778, 1.694e-07, 0.9977, 0.06795, 1.694e-07, 0.9977, 0.06795, 1.694e-07, 0.9977, 0.06795, 1.694e-07, 0.9977, 0.06795])] * 3)])
me_cube_002_cube_019 = bpy.data.meshes.new('Cube.002_Cube.019')
me_cube_002_cube_019.from_pydata([(-3.0, 0.876, 1.144), (-3.0, 1.113, -0.9335), (-3.0, -0.8787, -1.118), (-3.0, -1.11, 0.9076), (3.0, 1.113, -0.9335), (3.0, -0.8787, -1.118), (3.0, 0.876, 1.144), (3.0, -1.11, 0.9076)], [], [(0, 1, 2, 3), (1, 4, 5, 2), (4, 6, 7, 5), (6, 0, 3, 7), (3, 2, 5, 7), (6, 4, 1, 0)])
me_cube_002_cube_019.polygons.foreach_set('use_smooth', [True] * 6)
_k = set([(0, 1), (0, 3), (0, 6), (1, 2), (1, 4), (2, 3), (2, 5), (3, 7), (4, 5), (4, 6), (5, 7), (6, 7)])
me_cube_002_cube_019.attributes.new('sharp_edge', 'BOOLEAN', 'EDGE').data.foreach_set('value', [ (min(e.vertices), max(e.vertices)) in _k for e in me_cube_002_cube_019.edges])
me_cube_002_cube_019.materials.append(mat_none)
me_cube_002_cube_019.use_remesh_preserve_volume = False
me_cube_002_cube_019.use_remesh_preserve_attributes = False
me_cube_002_cube_019.use_mirror_vertex_groups = False
me_cube_002_cube_019.update()
me_cube_002_cube_019.normals_split_custom_set([tuple(v) for v in zip(*[iter([-1.0, 4.619e-07, -4.052e-07, -1.0, 4.619e-07, -4.052e-07, -1.0, 4.619e-07, -4.052e-07, -1.0, 4.619e-07, -4.052e-07, 9.825e-08, 0.0923, -0.9957, 9.825e-08, 0.0923, -0.9957, 9.825e-08, 0.0923, -0.9957, 9.825e-08, 0.0923, -0.9957, 1.0, -5.774e-07, 1.324e-06, 1.0, -5.774e-07, 1.324e-06, 1.0, -5.774e-07, 1.324e-06, 1.0, -5.774e-07, 1.324e-06, -1.736e-07, -0.1182, 0.993, -1.736e-07, -0.1182, 0.993, -1.736e-07, -0.1182, 0.993, -1.736e-07, -0.1182, 0.993, -2.978e-07, -0.9935, -0.1134, -2.978e-07, -0.9935, -0.1134, -2.978e-07, -0.9935, -0.1134, -2.978e-07, -0.9935, -0.1134, -4.855e-08, 0.9936, 0.1132, -4.855e-08, 0.9936, 0.1132, -4.855e-08, 0.9936, 0.1132, -4.855e-08, 0.9936, 0.1132])] * 3)])
me_cube_002_cube_018 = bpy.data.meshes.new('Cube.002_Cube.018')
me_cube_002_cube_018.from_pydata([(-3.0, 0.8468, 1.174), (-3.0, 1.134, -0.9004), (-3.0, -0.8505, -1.147), (-3.0, -1.13, 0.8735), (3.0, 1.134, -0.9004), (3.0, -0.8505, -1.147), (3.0, 0.8468, 1.174), (3.0, -1.13, 0.8735)], [], [(0, 1, 2, 3), (1, 4, 5, 2), (4, 6, 7, 5), (6, 0, 3, 7), (3, 2, 5, 7), (6, 4, 1, 0)])
me_cube_002_cube_018.polygons.foreach_set('use_smooth', [True] * 6)
_k = set([(0, 1), (0, 3), (0, 6), (1, 2), (1, 4), (2, 3), (2, 5), (3, 7), (4, 5), (4, 6), (5, 7), (6, 7)])
me_cube_002_cube_018.attributes.new('sharp_edge', 'BOOLEAN', 'EDGE').data.foreach_set('value', [ (min(e.vertices), max(e.vertices)) in _k for e in me_cube_002_cube_018.edges])
me_cube_002_cube_018.materials.append(mat_none)
me_cube_002_cube_018.use_remesh_preserve_volume = False
me_cube_002_cube_018.use_remesh_preserve_attributes = False
me_cube_002_cube_018.use_mirror_vertex_groups = False
me_cube_002_cube_018.update()
me_cube_002_cube_018.normals_split_custom_set([tuple(v) for v in zip(*[iter([-1.0, 2.307e-07, -1.828e-06, -1.0, 2.307e-07, -1.828e-06, -1.0, 2.307e-07, -1.828e-06, -1.0, 2.307e-07, -1.828e-06, 2.501e-07, 0.1234, -0.9924, 2.501e-07, 0.1234, -0.9924, 2.501e-07, 0.1234, -0.9924, 2.501e-07, 0.1234, -0.9924, 1.0, 1.154e-07, 3.444e-06, 1.0, 1.154e-07, 3.444e-06, 1.0, 1.154e-07, 3.444e-06, 1.0, 1.154e-07, 3.444e-06, 0.0, -0.1503, 0.9886, 0.0, -0.1503, 0.9886, 0.0, -0.1503, 0.9886, 0.0, -0.1503, 0.9886, -5.692e-08, -0.9905, -0.1372, -5.692e-08, -0.9905, -0.1372, -5.692e-08, -0.9905, -0.1372, -5.692e-08, -0.9905, -0.1372, 6.76e-08, 0.9905, 0.1372, 6.76e-08, 0.9905, 0.1372, 6.76e-08, 0.9905, 0.1372, 6.76e-08, 0.9905, 0.1372])] * 3)])
me_cube_002_cube_017 = bpy.data.meshes.new('Cube.002_Cube.017')
me_cube_002_cube_017.from_pydata([(-3.0, 0.8138, 1.205), (-3.0, 1.157, -0.8655), (-3.0, -0.8187, -1.177), (-3.0, -1.152, 0.8375), (3.0, 1.157, -0.8655), (3.0, -0.8187, -1.177), (3.0, 0.8138, 1.205), (3.0, -1.152, 0.8375)], [], [(0, 1, 2, 3), (1, 4, 5, 2), (4, 6, 7, 5), (6, 0, 3, 7), (3, 2, 5, 7), (6, 4, 1, 0)])
me_cube_002_cube_017.polygons.foreach_set('use_smooth', [True] * 6)
_k = set([(0, 1), (0, 3), (0, 6), (1, 2), (1, 4), (2, 3), (2, 5), (3, 7), (4, 5), (4, 6), (5, 7), (6, 7)])
me_cube_002_cube_017.attributes.new('sharp_edge', 'BOOLEAN', 'EDGE').data.foreach_set('value', [ (min(e.vertices), max(e.vertices)) in _k for e in me_cube_002_cube_017.edges])
me_cube_002_cube_017.materials.append(mat_none)
me_cube_002_cube_017.use_remesh_preserve_volume = False
me_cube_002_cube_017.use_remesh_preserve_attributes = False
me_cube_002_cube_017.use_mirror_vertex_groups = False
me_cube_002_cube_017.update()
me_cube_002_cube_017.normals_split_custom_set([tuple(v) for v in zip(*[iter([-1.0, 0.0, 0.0, -1.0, 0.0, 0.0, -1.0, 0.0, 0.0, -1.0, 0.0, 0.0, 4.565e-08, 0.1559, -0.9878, 4.565e-08, 0.1559, -0.9878, 4.565e-08, 0.1559, -0.9878, 4.565e-08, 0.1559, -0.9878, 1.0, 0.0, 1.174e-06, 1.0, 0.0, 1.174e-06, 1.0, 0.0, 1.174e-06, 1.0, 0.0, 1.174e-06, -5.96e-08, -0.1839, 0.9829, -5.96e-08, -0.1839, 0.9829, -5.96e-08, -0.1839, 0.9829, -5.96e-08, -0.1839, 0.9829, -7.54e-08, -0.9866, -0.1633, -7.54e-08, -0.9866, -0.1633, -7.54e-08, -0.9866, -0.1633, -7.54e-08, -0.9866, -0.1633, 1.568e-07, 0.9866, 0.1634, 1.568e-07, 0.9866, 0.1634, 1.568e-07, 0.9866, 0.1634, 1.568e-07, 0.9866, 0.1634])] * 3)])
me_cube_002_cube_016 = bpy.data.meshes.new('Cube.002_Cube.016')
me_cube_002_cube_016.from_pydata([(-3.0, 0.7529, 1.234), (-3.0, 1.205, -0.8245), (-3.0, -0.7592, -1.203), (-3.0, -1.198, 0.7944), (3.0, 1.205, -0.8245), (3.0, -0.7592, -1.203), (3.0, 0.7529, 1.234), (3.0, -1.198, 0.7944)], [], [(0, 1, 2, 3), (1, 4, 5, 2), (4, 6, 7, 5), (6, 0, 3, 7), (3, 2, 5, 7), (6, 4, 1, 0)])
me_cube_002_cube_016.polygons.foreach_set('use_smooth', [True] * 6)
_k = set([(0, 1), (0, 3), (0, 6), (1, 2), (1, 4), (2, 3), (2, 5), (3, 7), (4, 5), (4, 6), (5, 7), (6, 7)])
me_cube_002_cube_016.attributes.new('sharp_edge', 'BOOLEAN', 'EDGE').data.foreach_set('value', [ (min(e.vertices), max(e.vertices)) in _k for e in me_cube_002_cube_016.edges])
me_cube_002_cube_016.materials.append(mat_none)
me_cube_002_cube_016.use_remesh_preserve_volume = False
me_cube_002_cube_016.use_remesh_preserve_attributes = False
me_cube_002_cube_016.use_mirror_vertex_groups = False
me_cube_002_cube_016.update()
me_cube_002_cube_016.normals_split_custom_set([tuple(v) for v in zip(*[iter([-1.0, 1.723e-06, -1.085e-06, -1.0, 1.723e-06, -1.085e-06, -1.0, 1.723e-06, -1.085e-06, -1.0, 1.723e-06, -1.085e-06, 1.617e-08, 0.1895, -0.9819, 1.617e-08, 0.1895, -0.9819, 1.617e-08, 0.1895, -0.9819, 1.617e-08, 0.1895, -0.9819, 1.0, -1.493e-06, -7.821e-07, 1.0, -1.493e-06, -7.821e-07, 1.0, -1.493e-06, -7.821e-07, 1.0, -1.493e-06, -7.821e-07, 5.96e-08, -0.2196, 0.9756, 5.96e-08, -0.2196, 0.9756, 5.96e-08, -0.2196, 0.9756, 5.96e-08, -0.2196, 0.9756, -7.77e-08, -0.9767, -0.2147, -7.77e-08, -0.9767, -0.2147, -7.77e-08, -0.9767, -0.2147, -7.77e-08, -0.9767, -0.2147, 9.488e-08, 0.9767, 0.2144, 9.488e-08, 0.9767, 0.2144, 9.488e-08, 0.9767, 0.2144, 9.488e-08, 0.9767, 0.2144])] * 3)])
me_cube_002_cube_015 = bpy.data.meshes.new('Cube.002_Cube.015')
me_cube_002_cube_015.from_pydata([(-3.0, 0.7279, 1.267), (-3.0, 1.213, -0.7854), (-3.0, -0.7355, -1.237), (-3.0, -1.205, 0.7549), (3.0, 1.213, -0.7854), (3.0, -0.7355, -1.237), (3.0, 0.7279, 1.267), (3.0, -1.205, 0.7549)], [], [(0, 1, 2, 3), (1, 4, 5, 2), (4, 6, 7, 5), (6, 0, 3, 7), (3, 2, 5, 7), (6, 4, 1, 0)])
me_cube_002_cube_015.polygons.foreach_set('use_smooth', [True] * 6)
_k = set([(0, 1), (0, 3), (0, 6), (1, 2), (1, 4), (2, 3), (2, 5), (3, 7), (4, 5), (4, 6), (5, 7), (6, 7)])
me_cube_002_cube_015.attributes.new('sharp_edge', 'BOOLEAN', 'EDGE').data.foreach_set('value', [ (min(e.vertices), max(e.vertices)) in _k for e in me_cube_002_cube_015.edges])
me_cube_002_cube_015.materials.append(mat_none)
me_cube_002_cube_015.use_remesh_preserve_volume = False
me_cube_002_cube_015.use_remesh_preserve_attributes = False
me_cube_002_cube_015.use_mirror_vertex_groups = False
me_cube_002_cube_015.update()
me_cube_002_cube_015.normals_split_custom_set([tuple(v) for v in zip(*[iter([-1.0, -4.591e-07, -5.551e-07, -1.0, -4.591e-07, -5.551e-07, -1.0, -4.591e-07, -5.551e-07, -1.0, -4.591e-07, -5.551e-07, -2.581e-07, 0.2257, -0.9742, -2.581e-07, 0.2257, -0.9742, -2.581e-07, 0.2257, -0.9742, -2.581e-07, 0.2257, -0.9742, 1.0, -2.296e-07, 1.68e-07, 1.0, -2.296e-07, 1.68e-07, 1.0, -2.296e-07, 1.68e-07, 1.0, -2.296e-07, 1.68e-07, -6.954e-08, -0.2561, 0.9666, -6.954e-08, -0.2561, 0.9666, -6.954e-08, -0.2561, 0.9666, -6.954e-08, -0.2561, 0.9666, -1.638e-07, -0.9733, -0.2296, -1.638e-07, -0.9733, -0.2296, -1.638e-07, -0.9733, -0.2296, -1.638e-07, -0.9733, -0.2296, 4.068e-07, 0.9732, 0.23, 4.068e-07, 0.9732, 0.23, 4.068e-07, 0.9732, 0.23, 4.068e-07, 0.9732, 0.23])] * 3)])
me_cube_002_cube_014 = bpy.data.meshes.new('Cube.002_Cube.014')
me_cube_002_cube_014.from_pydata([(-3.0, 0.6622, 1.295), (-3.0, 1.258, -0.7371), (-3.0, -0.6715, -1.262), (-3.0, -1.249, 0.7048), (3.0, 1.258, -0.7371), (3.0, -0.6715, -1.262), (3.0, 0.6622, 1.295), (3.0, -1.249, 0.7048)], [], [(0, 1, 2, 3), (1, 4, 5, 2), (4, 6, 7, 5), (6, 0, 3, 7), (3, 2, 5, 7), (6, 4, 1, 0)])
me_cube_002_cube_014.polygons.foreach_set('use_smooth', [True] * 6)
_k = set([(0, 1), (0, 3), (0, 6), (1, 2), (1, 4), (2, 3), (2, 5), (3, 7), (4, 5), (4, 6), (5, 7), (6, 7)])
me_cube_002_cube_014.attributes.new('sharp_edge', 'BOOLEAN', 'EDGE').data.foreach_set('value', [ (min(e.vertices), max(e.vertices)) in _k for e in me_cube_002_cube_014.edges])
me_cube_002_cube_014.materials.append(mat_none)
me_cube_002_cube_014.use_remesh_preserve_volume = False
me_cube_002_cube_014.use_remesh_preserve_attributes = False
me_cube_002_cube_014.use_mirror_vertex_groups = False
me_cube_002_cube_014.update()
me_cube_002_cube_014.normals_split_custom_set([tuple(v) for v in zip(*[iter([-1.0, 6.866e-07, 5.339e-08, -1.0, 6.866e-07, 5.339e-08, -1.0, 6.866e-07, 5.339e-08, -1.0, 6.866e-07, 5.339e-08, -2.808e-07, 0.2626, -0.9649, -2.808e-07, 0.2626, -0.9649, -2.808e-07, 0.2626, -0.9649, -2.808e-07, 0.2626, -0.9649, 1.0, -1.144e-07, -2.869e-07, 1.0, -1.144e-07, -2.869e-07, 1.0, -1.144e-07, -2.869e-07, 1.0, -1.144e-07, -2.869e-07, -4.238e-07, -0.2949, 0.9555, -4.238e-07, -0.2949, 0.9555, -4.238e-07, -0.2949, 0.9555, -4.238e-07, -0.2949, 0.9555, -1.914e-07, -0.9595, -0.2816, -1.914e-07, -0.9595, -0.2816, -1.914e-07, -0.9595, -0.2816, -1.914e-07, -0.9595, -0.2816, 2.862e-07, 0.9595, 0.2815, 2.862e-07, 0.9595, 0.2815, 2.862e-07, 0.9595, 0.2815, 2.862e-07, 0.9595, 0.2815])] * 3)])
me_cube_002_cube_013 = bpy.data.meshes.new('Cube.002_Cube.013')
me_cube_002_cube_013.from_pydata([(-3.0, 0.608, 1.322), (-3.0, 1.288, -0.6866), (-3.0, -0.6191, -1.289), (-3.0, -1.277, 0.6535), (3.0, 1.288, -0.6866), (3.0, -0.6191, -1.289), (3.0, 0.608, 1.322), (3.0, -1.277, 0.6535)], [], [(0, 1, 2, 3), (1, 4, 5, 2), (4, 6, 7, 5), (6, 0, 3, 7), (3, 2, 5, 7), (6, 4, 1, 0)])
me_cube_002_cube_013.polygons.foreach_set('use_smooth', [True] * 6)
_k = set([(0, 1), (0, 3), (0, 6), (1, 2), (1, 4), (2, 3), (2, 5), (3, 7), (4, 5), (4, 6), (5, 7), (6, 7)])
me_cube_002_cube_013.attributes.new('sharp_edge', 'BOOLEAN', 'EDGE').data.foreach_set('value', [ (min(e.vertices), max(e.vertices)) in _k for e in me_cube_002_cube_013.edges])
me_cube_002_cube_013.materials.append(mat_none)
me_cube_002_cube_013.use_remesh_preserve_volume = False
me_cube_002_cube_013.use_remesh_preserve_attributes = False
me_cube_002_cube_013.use_mirror_vertex_groups = False
me_cube_002_cube_013.update()
me_cube_002_cube_013.normals_split_custom_set([tuple(v) for v in zip(*[iter([-1.0, 4.573e-07, 1.912e-07, -1.0, 4.573e-07, 1.912e-07, -1.0, 4.573e-07, 1.912e-07, -1.0, 4.573e-07, 1.912e-07, 8.216e-08, 0.3013, -0.9535, 8.216e-08, 0.3013, -0.9535, 8.216e-08, 0.3013, -0.9535, 8.216e-08, 0.3013, -0.9535, 1.0, -8.002e-07, -8.127e-07, 1.0, -8.002e-07, -8.127e-07, 1.0, -8.002e-07, -8.127e-07, 1.0, -8.002e-07, -8.127e-07, 0.0, -0.3344, 0.9424, 0.0, -0.3344, 0.9424, 0.0, -0.3344, 0.9424, 0.0, -0.3344, 0.9424, -1.55e-07, -0.9472, -0.3207, -1.55e-07, -0.9472, -0.3207, -1.55e-07, -0.9472, -0.3207, -1.55e-07, -0.9472, -0.3207, 8.432e-08, 0.9472, 0.3206, 8.432e-08, 0.9472, 0.3206, 8.432e-08, 0.9472, 0.3206, 8.432e-08, 0.9472, 0.3206])] * 3)])
me_cube_002_cube_012 = bpy.data.meshes.new('Cube.002_Cube.012')
me_cube_002_cube_012.from_pydata([(-3.0, 0.5642, 1.354), (-3.0, 1.303, -0.6384), (-3.0, -0.577, -1.321), (-3.0, -1.29, 0.605), (3.0, 1.303, -0.6384), (3.0, -0.577, -1.321), (3.0, 0.5642, 1.354), (3.0, -1.29, 0.605)], [], [(0, 1, 2, 3), (1, 4, 5, 2), (4, 6, 7, 5), (6, 0, 3, 7), (3, 2, 5, 7), (6, 4, 1, 0)])
me_cube_002_cube_012.polygons.foreach_set('use_smooth', [True] * 6)
_k = set([(0, 1), (0, 3), (0, 6), (1, 2), (1, 4), (2, 3), (2, 5), (3, 7), (4, 5), (4, 6), (5, 7), (6, 7)])
me_cube_002_cube_012.attributes.new('sharp_edge', 'BOOLEAN', 'EDGE').data.foreach_set('value', [ (min(e.vertices), max(e.vertices)) in _k for e in me_cube_002_cube_012.edges])
me_cube_002_cube_012.materials.append(mat_none)
me_cube_002_cube_012.use_remesh_preserve_volume = False
me_cube_002_cube_012.use_remesh_preserve_attributes = False
me_cube_002_cube_012.use_mirror_vertex_groups = False
me_cube_002_cube_012.update()
me_cube_002_cube_012.normals_split_custom_set([tuple(v) for v in zip(*[iter([-1.0, -3.424e-07, 8.851e-07, -1.0, -3.424e-07, 8.851e-07, -1.0, -3.424e-07, 8.851e-07, -1.0, -3.424e-07, 8.851e-07, 2.373e-07, 0.3411, -0.94, 2.373e-07, 0.3411, -0.94, 2.373e-07, 0.3411, -0.94, 2.373e-07, 0.3411, -0.94, 1.0, 5.707e-07, -1.812e-06, 1.0, 5.707e-07, -1.812e-06, 1.0, 5.707e-07, -1.812e-06, 1.0, 5.707e-07, -1.812e-06, -1.517e-07, -0.3745, 0.9272, -1.517e-07, -0.3745, 0.9272, -1.517e-07, -0.3745, 0.9272, -1.517e-07, -0.3745, 0.9272, -2.733e-07, -0.9377, -0.3474, -2.733e-07, -0.9377, -0.3474, -2.733e-07, -0.9377, -0.3474, -2.733e-07, -0.9377, -0.3474, 3.109e-07, 0.9376, 0.3477, 3.109e-07, 0.9376, 0.3477, 3.109e-07, 0.9376, 0.3477, 3.109e-07, 0.9376, 0.3477])] * 3)])
me_cube_002_cube_011 = bpy.data.meshes.new('Cube.002_Cube.011')
me_cube_002_cube_011.from_pydata([(-3.0, 0.4786, 1.368), (-3.0, 1.356, -0.5721), (-3.0, -0.4934, -1.334), (-3.0, -1.341, 0.5382), (3.0, 1.356, -0.5721), (3.0, -0.4934, -1.334), (3.0, 0.4786, 1.368), (3.0, -1.341, 0.5382)], [], [(0, 1, 2, 3), (1, 4, 5, 2), (4, 6, 7, 5), (6, 0, 3, 7), (3, 2, 5, 7), (6, 4, 1, 0)])
me_cube_002_cube_011.polygons.foreach_set('use_smooth', [True] * 6)
_k = set([(0, 1), (0, 3), (0, 6), (1, 2), (1, 4), (2, 3), (2, 5), (3, 7), (4, 5), (4, 6), (5, 7), (6, 7)])
me_cube_002_cube_011.attributes.new('sharp_edge', 'BOOLEAN', 'EDGE').data.foreach_set('value', [ (min(e.vertices), max(e.vertices)) in _k for e in me_cube_002_cube_011.edges])
me_cube_002_cube_011.materials.append(mat_none)
me_cube_002_cube_011.use_remesh_preserve_volume = False
me_cube_002_cube_011.use_remesh_preserve_attributes = False
me_cube_002_cube_011.use_mirror_vertex_groups = False
me_cube_002_cube_011.update()
me_cube_002_cube_011.normals_split_custom_set([tuple(v) for v in zip(*[iter([-1.0, -1.14e-07, -6.915e-07, -1.0, -1.14e-07, -6.915e-07, -1.0, -1.14e-07, -6.915e-07, -1.0, -1.14e-07, -6.915e-07, 2.75e-07, 0.3812, -0.9245, 2.75e-07, 0.3812, -0.9245, 2.75e-07, 0.3812, -0.9245, 2.75e-07, 0.3812, -0.9245, 1.0, 3.419e-07, -8.363e-07, 1.0, 3.419e-07, -8.363e-07, 1.0, 3.419e-07, -8.363e-07, 1.0, 3.419e-07, -8.363e-07, -3.516e-07, -0.4151, 0.9098, -3.516e-07, -0.4151, 0.9098, -3.516e-07, -0.4151, 0.9098, -3.516e-07, -0.4151, 0.9098, -2.997e-07, -0.911, -0.4123, -2.997e-07, -0.911, -0.4123, -2.997e-07, -0.911, -0.4123, -2.997e-07, -0.911, -0.4123, -5.132e-08, 0.9113, 0.4118, -5.132e-08, 0.9113, 0.4118, -5.132e-08, 0.9113, 0.4118, -5.132e-08, 0.9113, 0.4118])] * 3)])
me_cube_002_cube_010 = bpy.data.meshes.new('Cube.002_Cube.010')
me_cube_002_cube_010.from_pydata([(-3.0, 0.4402, 1.399), (-3.0, 1.357, -0.5223), (-3.0, -0.4565, -1.366), (-3.0, -1.341, 0.4889), (3.0, 1.357, -0.5223), (3.0, -0.4565, -1.366), (3.0, 0.4402, 1.399), (3.0, -1.341, 0.4889)], [], [(0, 1, 2, 3), (1, 4, 5, 2), (4, 6, 7, 5), (6, 0, 3, 7), (3, 2, 5, 7), (6, 4, 1, 0)])
me_cube_002_cube_010.polygons.foreach_set('use_smooth', [True] * 6)
_k = set([(0, 1), (0, 3), (0, 6), (1, 2), (1, 4), (2, 3), (2, 5), (3, 7), (4, 5), (4, 6), (5, 7), (6, 7)])
me_cube_002_cube_010.attributes.new('sharp_edge', 'BOOLEAN', 'EDGE').data.foreach_set('value', [ (min(e.vertices), max(e.vertices)) in _k for e in me_cube_002_cube_010.edges])
me_cube_002_cube_010.materials.append(mat_none)
me_cube_002_cube_010.use_remesh_preserve_volume = False
me_cube_002_cube_010.use_remesh_preserve_attributes = False
me_cube_002_cube_010.use_mirror_vertex_groups = False
me_cube_002_cube_010.update()
me_cube_002_cube_010.normals_split_custom_set([tuple(v) for v in zip(*[iter([-1.0, 4.56e-07, -8.706e-07, -1.0, 4.56e-07, -8.706e-07, -1.0, 4.56e-07, -8.706e-07, -1.0, 4.56e-07, -8.706e-07, -8.019e-08, 0.4218, -0.9067, -8.019e-08, 0.4218, -0.9067, -8.019e-08, 0.4218, -0.9067, -8.019e-08, 0.4218, -0.9067, 1.0, -1.938e-06, 2.048e-06, 1.0, -1.938e-06, 2.048e-06, 1.0, -1.938e-06, 2.048e-06, 1.0, -1.938e-06, 2.048e-06, -1.618e-07, -0.4552, 0.8904, -1.618e-07, -0.4552, 0.8904, -1.618e-07, -0.4552, 0.8904, -1.618e-07, -0.4552, 0.8904, -3.747e-07, -0.9027, -0.4302, -3.747e-07, -0.9027, -0.4302, -3.747e-07, -0.9027, -0.4302, -3.747e-07, -0.9027, -0.4302, 1.703e-07, 0.9026, 0.4305, 1.703e-07, 0.9026, 0.4305, 1.703e-07, 0.9026, 0.4305, 1.703e-07, 0.9026, 0.4305])] * 3)])
me_cube_002_cube_009 = bpy.data.meshes.new('Cube.002_Cube.009')
me_cube_002_cube_009.from_pydata([(-3.0, 0.3717, 1.416), (-3.0, 1.384, -0.4594), (-3.0, -0.3896, -1.383), (-3.0, -1.366, 0.4265), (3.0, 1.384, -0.4594), (3.0, -0.3896, -1.383), (3.0, 0.3717, 1.416), (3.0, -1.366, 0.4265)], [], [(0, 1, 2, 3), (1, 4, 5, 2), (4, 6, 7, 5), (6, 0, 3, 7), (3, 2, 5, 7), (6, 4, 1, 0)])
me_cube_002_cube_009.polygons.foreach_set('use_smooth', [True] * 6)
_k = set([(0, 1), (0, 3), (0, 6), (1, 2), (1, 4), (2, 3), (2, 5), (3, 7), (4, 5), (4, 6), (5, 7), (6, 7)])
me_cube_002_cube_009.attributes.new('sharp_edge', 'BOOLEAN', 'EDGE').data.foreach_set('value', [ (min(e.vertices), max(e.vertices)) in _k for e in me_cube_002_cube_009.edges])
me_cube_002_cube_009.materials.append(mat_none)
me_cube_002_cube_009.use_remesh_preserve_volume = False
me_cube_002_cube_009.use_remesh_preserve_attributes = False
me_cube_002_cube_009.use_mirror_vertex_groups = False
me_cube_002_cube_009.update()
me_cube_002_cube_009.normals_split_custom_set([tuple(v) for v in zip(*[iter([-1.0, 0.0, 0.0, -1.0, 0.0, 0.0, -1.0, 0.0, 0.0, -1.0, 0.0, 0.0, 7.083e-08, 0.4619, -0.887, 7.083e-08, 0.4619, -0.887, 7.083e-08, 0.4619, -0.887, 7.083e-08, 0.4619, -0.887, 1.0, -7.972e-07, -4.531e-07, 1.0, -7.972e-07, -4.531e-07, 1.0, -7.972e-07, -4.531e-07, 1.0, -7.972e-07, -4.531e-07, -9.115e-08, -0.4947, 0.869, -9.115e-08, -0.4947, 0.869, -9.115e-08, -0.4947, 0.869, -9.115e-08, -0.4947, 0.869, -4.299e-07, -0.88, -0.475, -4.299e-07, -0.88, -0.475, -4.299e-07, -0.88, -0.475, -4.299e-07, -0.88, -0.475, 4.428e-08, 0.8799, 0.4751, 4.428e-08, 0.8799, 0.4751, 4.428e-08, 0.8799, 0.4751, 4.428e-08, 0.8799, 0.4751])] * 3)])
me_cube_002_cube_008 = bpy.data.meshes.new('Cube.002_Cube.008')
me_cube_002_cube_008.from_pydata([(-3.0, 0.3642, 1.428), (-3.0, 1.361, -0.4164), (-3.0, -0.3696, -1.419), (-3.0, -1.356, 0.4071), (3.0, 1.361, -0.4164), (3.0, -0.3696, -1.419), (3.0, 0.3642, 1.428), (3.0, -1.356, 0.4071)], [], [(0, 1, 2, 3), (1, 4, 5, 2), (4, 6, 7, 5), (6, 0, 3, 7), (3, 2, 5, 7), (6, 4, 1, 0)])
me_cube_002_cube_008.polygons.foreach_set('use_smooth', [True] * 6)
_k = set([(0, 1), (0, 3), (0, 6), (1, 2), (1, 4), (2, 3), (2, 5), (3, 7), (4, 5), (4, 6), (5, 7), (6, 7)])
me_cube_002_cube_008.attributes.new('sharp_edge', 'BOOLEAN', 'EDGE').data.foreach_set('value', [ (min(e.vertices), max(e.vertices)) in _k for e in me_cube_002_cube_008.edges])
me_cube_002_cube_008.materials.append(mat_none)
me_cube_002_cube_008.use_remesh_preserve_volume = False
me_cube_002_cube_008.use_remesh_preserve_attributes = False
me_cube_002_cube_008.use_mirror_vertex_groups = False
me_cube_002_cube_008.update()
me_cube_002_cube_008.normals_split_custom_set([tuple(v) for v in zip(*[iter([-1.0, -9.15e-07, 1.677e-06, -1.0, -9.15e-07, 1.677e-06, -1.0, -9.15e-07, 1.677e-06, -1.0, -9.15e-07, 1.677e-06, -3.277e-08, 0.5012, -0.8653, -3.277e-08, 0.5012, -0.8653, -3.277e-08, 0.5012, -0.8653, -3.277e-08, 0.5012, -0.8653, 1.0, -3.431e-07, -6.991e-07, 1.0, -3.431e-07, -6.991e-07, 1.0, -3.431e-07, -6.991e-07, 1.0, -3.431e-07, -6.991e-07, 1.391e-07, -0.5105, 0.8599, 1.391e-07, -0.5105, 0.8599, 1.391e-07, -0.5105, 0.8599, 1.391e-07, -0.5105, 0.8599, -3.279e-07, -0.8799, -0.4751, -3.279e-07, -0.8799, -0.4751, -3.279e-07, -0.8799, -0.4751, -3.279e-07, -0.8799, -0.4751, 1.611e-07, 0.8797, 0.4755, 1.611e-07, 0.8797, 0.4755, 1.611e-07, 0.8797, 0.4755, 1.611e-07, 0.8797, 0.4755])] * 3)])
me_cube_002_cube_007 = bpy.data.meshes.new('Cube.002_Cube.007')
me_cube_002_cube_007.from_pydata([(-3.0, 0.3654, 1.427), (-3.0, 1.354, -0.4059), (-3.0, -0.3654, -1.427), (-3.0, -1.354, 0.4059), (3.0, 1.354, -0.4059), (3.0, -0.3654, -1.427), (3.0, 0.3654, 1.427), (3.0, -1.354, 0.4059)], [], [(0, 1, 2, 3), (1, 4, 5, 2), (4, 6, 7, 5), (6, 0, 3, 7), (3, 2, 5, 7), (6, 4, 1, 0)])
me_cube_002_cube_007.polygons.foreach_set('use_smooth', [True] * 6)
_k = set([(0, 1), (0, 3), (0, 6), (1, 2), (1, 4), (2, 3), (2, 5), (3, 7), (4, 5), (4, 6), (5, 7), (6, 7)])
me_cube_002_cube_007.attributes.new('sharp_edge', 'BOOLEAN', 'EDGE').data.foreach_set('value', [ (min(e.vertices), max(e.vertices)) in _k for e in me_cube_002_cube_007.edges])
me_cube_002_cube_007.materials.append(mat_none)
me_cube_002_cube_007.use_remesh_preserve_volume = False
me_cube_002_cube_007.use_remesh_preserve_attributes = False
me_cube_002_cube_007.use_mirror_vertex_groups = False
me_cube_002_cube_007.update()
me_cube_002_cube_007.normals_split_custom_set([tuple(v) for v in zip(*[iter([-1.0, -4.583e-07, 7.882e-07, -1.0, -4.583e-07, 7.882e-07, -1.0, -4.583e-07, 7.882e-07, -1.0, -4.583e-07, 7.882e-07, 0.0, 0.5105, -0.8599, 0.0, 0.5105, -0.8599, 0.0, 0.5105, -0.8599, 0.0, 0.5105, -0.8599, 1.0, -4.583e-07, -1.319e-06, 1.0, -4.583e-07, -1.319e-06, 1.0, -4.583e-07, -1.319e-06, 1.0, -4.583e-07, -1.319e-06, 0.0, -0.5105, 0.8599, 0.0, -0.5105, 0.8599, 0.0, -0.5105, 0.8599, 0.0, -0.5105, 0.8599, 0.0, -0.88, -0.4749, 0.0, -0.88, -0.4749, 0.0, -0.88, -0.4749, 0.0, -0.88, -0.4749, 0.0, 0.88, 0.4749, 0.0, 0.88, 0.4749, 0.0, 0.88, 0.4749, 0.0, 0.88, 0.4749])] * 3)])
me_cube_002_cube_006 = bpy.data.meshes.new('Cube.002_Cube.006')
me_cube_002_cube_006.from_pydata([(-3.0, 0.3653, 1.427), (-3.0, 1.354, -0.4059), (-3.0, -0.3654, -1.427), (-3.0, -1.354, 0.4059), (3.0, 1.354, -0.4059), (3.0, -0.3654, -1.427), (3.0, 0.3653, 1.427), (3.0, -1.354, 0.4059)], [], [(0, 1, 2, 3), (1, 4, 5, 2), (4, 6, 7, 5), (6, 0, 3, 7), (3, 2, 5, 7), (6, 4, 1, 0)])
me_cube_002_cube_006.polygons.foreach_set('use_smooth', [True] * 6)
_k = set([(0, 1), (0, 3), (0, 6), (1, 2), (1, 4), (2, 3), (2, 5), (3, 7), (4, 5), (4, 6), (5, 7), (6, 7)])
me_cube_002_cube_006.attributes.new('sharp_edge', 'BOOLEAN', 'EDGE').data.foreach_set('value', [ (min(e.vertices), max(e.vertices)) in _k for e in me_cube_002_cube_006.edges])
me_cube_002_cube_006.materials.append(mat_none)
me_cube_002_cube_006.use_remesh_preserve_volume = False
me_cube_002_cube_006.use_remesh_preserve_attributes = False
me_cube_002_cube_006.use_mirror_vertex_groups = False
me_cube_002_cube_006.update()
me_cube_002_cube_006.normals_split_custom_set([tuple(v) for v in zip(*[iter([-1.0, 0.0, 0.0, -1.0, 0.0, 0.0, -1.0, 0.0, 0.0, -1.0, 0.0, 0.0, 0.0, 0.5105, -0.8599, 0.0, 0.5105, -0.8599, 0.0, 0.5105, -0.8599, 0.0, 0.5105, -0.8599, 1.0, -6.874e-07, -4.533e-07, 1.0, -6.874e-07, -4.533e-07, 1.0, -6.874e-07, -4.533e-07, 1.0, -6.874e-07, -4.533e-07, 0.0, -0.5105, 0.8599, 0.0, -0.5105, 0.8599, 0.0, -0.5105, 0.8599, 0.0, -0.5105, 0.8599, 0.0, -0.88, -0.4749, 0.0, -0.88, -0.4749, 0.0, -0.88, -0.4749, 0.0, -0.88, -0.4749, 0.0, 0.88, 0.4749, 0.0, 0.88, 0.4749, 0.0, 0.88, 0.4749, 0.0, 0.88, 0.4749])] * 3)])
me_cube_002_cube_004 = bpy.data.meshes.new('Cube.002_Cube.004')
me_cube_002_cube_004.from_pydata([(-3.0, 0.3654, 1.427), (-3.0, 1.354, -0.4059), (-3.0, -0.3654, -1.427), (-3.0, -1.354, 0.4059), (3.0, 1.354, -0.4059), (3.0, -0.3654, -1.427), (3.0, 0.3654, 1.427), (3.0, -1.354, 0.4059)], [], [(0, 1, 2, 3), (1, 4, 5, 2), (4, 6, 7, 5), (6, 0, 3, 7), (3, 2, 5, 7), (6, 4, 1, 0)])
me_cube_002_cube_004.polygons.foreach_set('use_smooth', [True] * 6)
_k = set([(0, 1), (0, 3), (0, 6), (1, 2), (1, 4), (2, 3), (2, 5), (3, 7), (4, 5), (4, 6), (5, 7), (6, 7)])
me_cube_002_cube_004.attributes.new('sharp_edge', 'BOOLEAN', 'EDGE').data.foreach_set('value', [ (min(e.vertices), max(e.vertices)) in _k for e in me_cube_002_cube_004.edges])
me_cube_002_cube_004.materials.append(mat_none)
me_cube_002_cube_004.use_remesh_preserve_volume = False
me_cube_002_cube_004.use_remesh_preserve_attributes = False
me_cube_002_cube_004.use_mirror_vertex_groups = False
me_cube_002_cube_004.update()
me_cube_002_cube_004.normals_split_custom_set([tuple(v) for v in zip(*[iter([-1.0, 0.0, 0.0, -1.0, 0.0, 0.0, -1.0, 0.0, 0.0, -1.0, 0.0, 0.0, 0.0, 0.5105, -0.8599, 0.0, 0.5105, -0.8599, 0.0, 0.5105, -0.8599, 0.0, 0.5105, -0.8599, 1.0, -6.874e-07, -4.533e-07, 1.0, -6.874e-07, -4.533e-07, 1.0, -6.874e-07, -4.533e-07, 1.0, -6.874e-07, -4.533e-07, 0.0, -0.5105, 0.8599, 0.0, -0.5105, 0.8599, 0.0, -0.5105, 0.8599, 0.0, -0.5105, 0.8599, 0.0, -0.88, -0.4749, 0.0, -0.88, -0.4749, 0.0, -0.88, -0.4749, 0.0, -0.88, -0.4749, 0.0, 0.88, 0.4749, 0.0, 0.88, 0.4749, 0.0, 0.88, 0.4749, 0.0, 0.88, 0.4749])] * 3)])
me_cube_002_cube_003 = bpy.data.meshes.new('Cube.002_Cube.003')
me_cube_002_cube_003.from_pydata([(-3.0, 0.3653, 1.427), (-3.0, 1.354, -0.4059), (-3.0, -0.3653, -1.427), (-3.0, -1.354, 0.406), (3.0, 1.354, -0.4059), (3.0, -0.3653, -1.427), (3.0, 0.3653, 1.427), (3.0, -1.354, 0.406)], [], [(0, 1, 2, 3), (1, 4, 5, 2), (4, 6, 7, 5), (6, 0, 3, 7), (3, 2, 5, 7), (6, 4, 1, 0)])
me_cube_002_cube_003.polygons.foreach_set('use_smooth', [True] * 6)
_k = set([(0, 1), (0, 3), (0, 6), (1, 2), (1, 4), (2, 3), (2, 5), (3, 7), (4, 5), (4, 6), (5, 7), (6, 7)])
me_cube_002_cube_003.attributes.new('sharp_edge', 'BOOLEAN', 'EDGE').data.foreach_set('value', [ (min(e.vertices), max(e.vertices)) in _k for e in me_cube_002_cube_003.edges])
me_cube_002_cube_003.materials.append(mat_none)
me_cube_002_cube_003.use_remesh_preserve_volume = False
me_cube_002_cube_003.use_remesh_preserve_attributes = False
me_cube_002_cube_003.use_mirror_vertex_groups = False
me_cube_002_cube_003.update()
me_cube_002_cube_003.normals_split_custom_set([tuple(v) for v in zip(*[iter([-1.0, 0.0, 0.0, -1.0, 0.0, 0.0, -1.0, 0.0, 0.0, -1.0, 0.0, 0.0, 0.0, 0.5105, -0.8599, 0.0, 0.5105, -0.8599, 0.0, 0.5105, -0.8599, 0.0, 0.5105, -0.8599, 1.0, -6.874e-07, -4.533e-07, 1.0, -6.874e-07, -4.533e-07, 1.0, -6.874e-07, -4.533e-07, 1.0, -6.874e-07, -4.533e-07, 0.0, -0.5105, 0.8599, 0.0, -0.5105, 0.8599, 0.0, -0.5105, 0.8599, 0.0, -0.5105, 0.8599, 0.0, -0.88, -0.4749, 0.0, -0.88, -0.4749, 0.0, -0.88, -0.4749, 0.0, -0.88, -0.4749, 0.0, 0.88, 0.4749, 0.0, 0.88, 0.4749, 0.0, 0.88, 0.4749, 0.0, 0.88, 0.4749])] * 3)])
me_cube_002_cube_002 = bpy.data.meshes.new('Cube.002_Cube.002')
me_cube_002_cube_002.from_pydata([(-3.0, 0.3654, 1.427), (-3.0, 1.354, -0.4059), (-3.0, -0.3654, -1.427), (-3.0, -1.354, 0.4059), (3.0, 1.354, -0.4059), (3.0, -0.3654, -1.427), (3.0, 0.3654, 1.427), (3.0, -1.354, 0.4059)], [], [(0, 1, 2, 3), (1, 4, 5, 2), (4, 6, 7, 5), (6, 0, 3, 7), (3, 2, 5, 7), (6, 4, 1, 0)])
me_cube_002_cube_002.polygons.foreach_set('use_smooth', [True] * 6)
_k = set([(0, 1), (0, 3), (0, 6), (1, 2), (1, 4), (2, 3), (2, 5), (3, 7), (4, 5), (4, 6), (5, 7), (6, 7)])
me_cube_002_cube_002.attributes.new('sharp_edge', 'BOOLEAN', 'EDGE').data.foreach_set('value', [ (min(e.vertices), max(e.vertices)) in _k for e in me_cube_002_cube_002.edges])
me_cube_002_cube_002.materials.append(mat_none)
me_cube_002_cube_002.use_remesh_preserve_volume = False
me_cube_002_cube_002.use_remesh_preserve_attributes = False
me_cube_002_cube_002.use_mirror_vertex_groups = False
me_cube_002_cube_002.update()
me_cube_002_cube_002.normals_split_custom_set([tuple(v) for v in zip(*[iter([-1.0, 0.0, 0.0, -1.0, 0.0, 0.0, -1.0, 0.0, 0.0, -1.0, 0.0, 0.0, 0.0, 0.5105, -0.8599, 0.0, 0.5105, -0.8599, 0.0, 0.5105, -0.8599, 0.0, 0.5105, -0.8599, 1.0, -6.874e-07, -4.533e-07, 1.0, -6.874e-07, -4.533e-07, 1.0, -6.874e-07, -4.533e-07, 1.0, -6.874e-07, -4.533e-07, 0.0, -0.5105, 0.8599, 0.0, -0.5105, 0.8599, 0.0, -0.5105, 0.8599, 0.0, -0.5105, 0.8599, 0.0, -0.88, -0.4749, 0.0, -0.88, -0.4749, 0.0, -0.88, -0.4749, 0.0, -0.88, -0.4749, 0.0, 0.88, 0.4749, 0.0, 0.88, 0.4749, 0.0, 0.88, 0.4749, 0.0, 0.88, 0.4749])] * 3)])
me_cube_002_cube_001 = bpy.data.meshes.new('Cube.002_Cube.001')
me_cube_002_cube_001.from_pydata([(-3.0, 0.3653, 1.427), (-3.0, 1.354, -0.4059), (-3.0, -0.3653, -1.427), (-3.0, -1.354, 0.406), (3.0, 1.354, -0.4059), (3.0, -0.3653, -1.427), (3.0, 0.3653, 1.427), (3.0, -1.354, 0.406)], [], [(0, 1, 2, 3), (1, 4, 5, 2), (4, 6, 7, 5), (6, 0, 3, 7), (3, 2, 5, 7), (6, 4, 1, 0)])
me_cube_002_cube_001.polygons.foreach_set('use_smooth', [True] * 6)
_k = set([(0, 1), (0, 3), (0, 6), (1, 2), (1, 4), (2, 3), (2, 5), (3, 7), (4, 5), (4, 6), (5, 7), (6, 7)])
me_cube_002_cube_001.attributes.new('sharp_edge', 'BOOLEAN', 'EDGE').data.foreach_set('value', [ (min(e.vertices), max(e.vertices)) in _k for e in me_cube_002_cube_001.edges])
me_cube_002_cube_001.materials.append(mat_none)
me_cube_002_cube_001.use_remesh_preserve_volume = False
me_cube_002_cube_001.use_remesh_preserve_attributes = False
me_cube_002_cube_001.use_mirror_vertex_groups = False
me_cube_002_cube_001.update()
me_cube_002_cube_001.normals_split_custom_set([tuple(v) for v in zip(*[iter([-1.0, 0.0, 0.0, -1.0, 0.0, 0.0, -1.0, 0.0, 0.0, -1.0, 0.0, 0.0, 0.0, 0.5105, -0.8599, 0.0, 0.5105, -0.8599, 0.0, 0.5105, -0.8599, 0.0, 0.5105, -0.8599, 1.0, -6.874e-07, -4.533e-07, 1.0, -6.874e-07, -4.533e-07, 1.0, -6.874e-07, -4.533e-07, 1.0, -6.874e-07, -4.533e-07, 0.0, -0.5105, 0.8599, 0.0, -0.5105, 0.8599, 0.0, -0.5105, 0.8599, 0.0, -0.5105, 0.8599, 0.0, -0.88, -0.4749, 0.0, -0.88, -0.4749, 0.0, -0.88, -0.4749, 0.0, -0.88, -0.4749, 0.0, 0.88, 0.4749, 0.0, 0.88, 0.4749, 0.0, 0.88, 0.4749, 0.0, 0.88, 0.4749])] * 3)])
me_cube_002_cube_000 = bpy.data.meshes.new('Cube.002_Cube.000')
me_cube_002_cube_000.from_pydata([(-3.0, 0.3653, 1.427), (-3.0, 1.354, -0.4059), (-3.0, -0.3653, -1.427), (-3.0, -1.354, 0.4059), (3.0, 1.354, -0.4059), (3.0, -0.3653, -1.427), (3.0, 0.3653, 1.427), (3.0, -1.354, 0.4059)], [], [(0, 1, 2, 3), (1, 4, 5, 2), (4, 6, 7, 5), (6, 0, 3, 7), (3, 2, 5, 7), (6, 4, 1, 0)])
me_cube_002_cube_000.polygons.foreach_set('use_smooth', [True] * 6)
_k = set([(0, 1), (0, 3), (0, 6), (1, 2), (1, 4), (2, 3), (2, 5), (3, 7), (4, 5), (4, 6), (5, 7), (6, 7)])
me_cube_002_cube_000.attributes.new('sharp_edge', 'BOOLEAN', 'EDGE').data.foreach_set('value', [ (min(e.vertices), max(e.vertices)) in _k for e in me_cube_002_cube_000.edges])
me_cube_002_cube_000.materials.append(mat_none)
me_cube_002_cube_000.use_remesh_preserve_volume = False
me_cube_002_cube_000.use_remesh_preserve_attributes = False
me_cube_002_cube_000.use_mirror_vertex_groups = False
me_cube_002_cube_000.update()
me_cube_002_cube_000.normals_split_custom_set([tuple(v) for v in zip(*[iter([-1.0, 0.0, 0.0, -1.0, 0.0, 0.0, -1.0, 0.0, 0.0, -1.0, 0.0, 0.0, 0.0, 0.5105, -0.8599, 0.0, 0.5105, -0.8599, 0.0, 0.5105, -0.8599, 0.0, 0.5105, -0.8599, 1.0, -6.874e-07, -4.533e-07, 1.0, -6.874e-07, -4.533e-07, 1.0, -6.874e-07, -4.533e-07, 1.0, -6.874e-07, -4.533e-07, 0.0, -0.5105, 0.8599, 0.0, -0.5105, 0.8599, 0.0, -0.5105, 0.8599, 0.0, -0.5105, 0.8599, 0.0, -0.88, -0.4749, 0.0, -0.88, -0.4749, 0.0, -0.88, -0.4749, 0.0, -0.88, -0.4749, 0.0, 0.88, 0.4749, 0.0, 0.88, 0.4749, 0.0, 0.88, 0.4749, 0.0, 0.88, 0.4749])] * 3)])
me_cube_002_cube_005 = bpy.data.meshes.new('Cube.002_Cube.005')
me_cube_002_cube_005.from_pydata([(-3.0, 1.124, 0.8228), (-3.0, 0.8567, -1.096), (-3.0, -1.127, -0.8403), (-3.0, -0.8543, 1.114), (3.0, 0.8567, -1.096), (3.0, -1.127, -0.8403), (3.0, 1.124, 0.8228), (3.0, -0.8543, 1.114)], [], [(0, 1, 2, 3), (1, 4, 5, 2), (4, 6, 7, 5), (6, 0, 3, 7), (3, 2, 5, 7), (6, 4, 1, 0)])
me_cube_002_cube_005.polygons.foreach_set('use_smooth', [True] * 6)
_k = set([(0, 1), (0, 3), (0, 6), (1, 2), (1, 4), (2, 3), (2, 5), (3, 7), (4, 5), (4, 6), (5, 7), (6, 7)])
me_cube_002_cube_005.attributes.new('sharp_edge', 'BOOLEAN', 'EDGE').data.foreach_set('value', [ (min(e.vertices), max(e.vertices)) in _k for e in me_cube_002_cube_005.edges])
me_cube_002_cube_005.materials.append(mat_none)
me_cube_002_cube_005.use_remesh_preserve_volume = False
me_cube_002_cube_005.use_remesh_preserve_attributes = False
me_cube_002_cube_005.use_mirror_vertex_groups = False
me_cube_002_cube_005.update()
me_cube_002_cube_005.normals_split_custom_set([tuple(v) for v in zip(*[iter([-1.0, 8.536e-07, 2.471e-06, -1.0, 8.536e-07, 2.471e-06, -1.0, 8.536e-07, 2.471e-06, -1.0, 8.536e-07, 2.471e-06, 9.112e-07, -0.1278, -0.9918, 9.112e-07, -0.1278, -0.9918, 9.112e-07, -0.1278, -0.9918, 9.112e-07, -0.1278, -0.9918, 1.0, -8.537e-07, -2.471e-06, 1.0, -8.537e-07, -2.471e-06, 1.0, -8.537e-07, -2.471e-06, 1.0, -8.537e-07, -2.471e-06, 9.934e-09, 0.1454, 0.9894, 9.934e-09, 0.1454, 0.9894, 9.934e-09, 0.1454, 0.9894, 9.934e-09, 0.1454, 0.9894, -2.105e-07, -0.9904, 0.1382, -2.105e-07, -0.9904, 0.1382, -2.105e-07, -0.9904, 0.1382, -2.105e-07, -0.9904, 0.1382, 3.25e-07, 0.9904, -0.1382, 3.25e-07, 0.9904, -0.1382, 3.25e-07, 0.9904, -0.1382, 3.25e-07, 0.9904, -0.1382])] * 3)])

# ---- objects
ob_cube_002_cube_039 = bpy.data.objects.new('Cube.002_Cube.039', me_cube_002_cube_039)
ob_cube_002_cube_038 = bpy.data.objects.new('Cube.002_Cube.038', me_cube_002_cube_038)
ob_cube_002_cube_037 = bpy.data.objects.new('Cube.002_Cube.037', me_cube_002_cube_037)
ob_cube_002_cube_036 = bpy.data.objects.new('Cube.002_Cube.036', me_cube_002_cube_036)
ob_cube_002_cube_035 = bpy.data.objects.new('Cube.002_Cube.035', me_cube_002_cube_035)
ob_cube_002_cube_034 = bpy.data.objects.new('Cube.002_Cube.034', me_cube_002_cube_034)
ob_cube_002_cube_033 = bpy.data.objects.new('Cube.002_Cube.033', me_cube_002_cube_033)
ob_cube_002_cube_032 = bpy.data.objects.new('Cube.002_Cube.032', me_cube_002_cube_032)
ob_cube_002_cube_031 = bpy.data.objects.new('Cube.002_Cube.031', me_cube_002_cube_031)
ob_cube_002_cube_030 = bpy.data.objects.new('Cube.002_Cube.030', me_cube_002_cube_030)
ob_cube_002_cube_029 = bpy.data.objects.new('Cube.002_Cube.029', me_cube_002_cube_029)
ob_cube_002_cube_028 = bpy.data.objects.new('Cube.002_Cube.028', me_cube_002_cube_028)
ob_cube_002_cube_027 = bpy.data.objects.new('Cube.002_Cube.027', me_cube_002_cube_027)
ob_cube_002_cube_026 = bpy.data.objects.new('Cube.002_Cube.026', me_cube_002_cube_026)
ob_cube_002_cube_025 = bpy.data.objects.new('Cube.002_Cube.025', me_cube_002_cube_025)
ob_cube_002_cube_024 = bpy.data.objects.new('Cube.002_Cube.024', me_cube_002_cube_024)
ob_cube_002_cube_023 = bpy.data.objects.new('Cube.002_Cube.023', me_cube_002_cube_023)
ob_cube_002_cube_022 = bpy.data.objects.new('Cube.002_Cube.022', me_cube_002_cube_022)
ob_cube_002_cube_021 = bpy.data.objects.new('Cube.002_Cube.021', me_cube_002_cube_021)
ob_cube_002_cube_020 = bpy.data.objects.new('Cube.002_Cube.020', me_cube_002_cube_020)
ob_cube_002_cube_019 = bpy.data.objects.new('Cube.002_Cube.019', me_cube_002_cube_019)
ob_cube_002_cube_018 = bpy.data.objects.new('Cube.002_Cube.018', me_cube_002_cube_018)
ob_cube_002_cube_017 = bpy.data.objects.new('Cube.002_Cube.017', me_cube_002_cube_017)
ob_cube_002_cube_016 = bpy.data.objects.new('Cube.002_Cube.016', me_cube_002_cube_016)
ob_cube_002_cube_015 = bpy.data.objects.new('Cube.002_Cube.015', me_cube_002_cube_015)
ob_cube_002_cube_014 = bpy.data.objects.new('Cube.002_Cube.014', me_cube_002_cube_014)
ob_cube_002_cube_013 = bpy.data.objects.new('Cube.002_Cube.013', me_cube_002_cube_013)
ob_cube_002_cube_012 = bpy.data.objects.new('Cube.002_Cube.012', me_cube_002_cube_012)
ob_cube_002_cube_011 = bpy.data.objects.new('Cube.002_Cube.011', me_cube_002_cube_011)
ob_cube_002_cube_010 = bpy.data.objects.new('Cube.002_Cube.010', me_cube_002_cube_010)
ob_cube_002_cube_009 = bpy.data.objects.new('Cube.002_Cube.009', me_cube_002_cube_009)
ob_cube_002_cube_008 = bpy.data.objects.new('Cube.002_Cube.008', me_cube_002_cube_008)
ob_cube_002_cube_007 = bpy.data.objects.new('Cube.002_Cube.007', me_cube_002_cube_007)
ob_cube_002_cube_006 = bpy.data.objects.new('Cube.002_Cube.006', me_cube_002_cube_006)
ob_cube_002_cube_004 = bpy.data.objects.new('Cube.002_Cube.004', me_cube_002_cube_004)
ob_cube_002_cube_003 = bpy.data.objects.new('Cube.002_Cube.003', me_cube_002_cube_003)
ob_cube_002_cube_002 = bpy.data.objects.new('Cube.002_Cube.002', me_cube_002_cube_002)
ob_cube_002_cube_001 = bpy.data.objects.new('Cube.002_Cube.001', me_cube_002_cube_001)
ob_cube_002_cube_000 = bpy.data.objects.new('Cube.002_Cube.000', me_cube_002_cube_000)
ob_cube_002_cube_005 = bpy.data.objects.new('Cube.002_Cube.005', me_cube_002_cube_005)

# ---- transforms, parenting, visibility, modifiers, constraints
ob_cube_002_cube_039.location = (4.524e-05, 58.14, -1.241)
ob_cube_002_cube_039.rotation_euler = (1.571, -0.0, 0.0)
ob_cube_002_cube_039.lineart.crease_threshold = 0.0
ob_cube_002_cube_038.location = (4.199e-05, 55.81, -0.8555)
ob_cube_002_cube_038.rotation_euler = (1.571, -0.0, 0.0)
ob_cube_002_cube_038.lineart.crease_threshold = 0.0
ob_cube_002_cube_037.location = (4.196e-05, 53.48, -0.4373)
ob_cube_002_cube_037.rotation_euler = (1.571, -0.0, 0.0)
ob_cube_002_cube_037.lineart.crease_threshold = 0.0
ob_cube_002_cube_036.location = (4.399e-05, 51.13, 0.001556)
ob_cube_002_cube_036.rotation_euler = (1.571, -0.0, 0.0)
ob_cube_002_cube_036.lineart.crease_threshold = 0.0
ob_cube_002_cube_035.location = (4.148e-05, 48.77, 0.4477)
ob_cube_002_cube_035.rotation_euler = (1.571, -0.0, 0.0)
ob_cube_002_cube_035.lineart.crease_threshold = 0.0
ob_cube_002_cube_034.location = (4.399e-05, 46.41, 0.8964)
ob_cube_002_cube_034.rotation_euler = (1.571, -0.0, 0.0)
ob_cube_002_cube_034.lineart.crease_threshold = 0.0
ob_cube_002_cube_033.location = (4.607e-05, 44.03, 1.342)
ob_cube_002_cube_033.rotation_euler = (1.571, -0.0, 0.0)
ob_cube_002_cube_033.lineart.crease_threshold = 0.0
ob_cube_002_cube_032.location = (4.199e-05, 41.64, 1.757)
ob_cube_002_cube_032.rotation_euler = (1.571, -0.0, 0.0)
ob_cube_002_cube_032.lineart.crease_threshold = 0.0
ob_cube_002_cube_031.location = (4.458e-05, 39.24, 2.15)
ob_cube_002_cube_031.rotation_euler = (1.571, -0.0, 0.0)
ob_cube_002_cube_031.lineart.crease_threshold = 0.0
ob_cube_002_cube_030.location = (4.345e-05, 36.84, 2.537)
ob_cube_002_cube_030.rotation_euler = (1.571, -0.0, 0.0)
ob_cube_002_cube_030.lineart.crease_threshold = 0.0
ob_cube_002_cube_029.location = (4.753e-05, 34.43, 2.875)
ob_cube_002_cube_029.rotation_euler = (1.571, -0.0, 0.0)
ob_cube_002_cube_029.lineart.crease_threshold = 0.0
ob_cube_002_cube_028.location = (4.694e-05, 32.0, 3.146)
ob_cube_002_cube_028.rotation_euler = (1.571, -0.0, 0.0)
ob_cube_002_cube_028.lineart.crease_threshold = 0.0
ob_cube_002_cube_027.location = (4.19e-05, 29.57, 3.397)
ob_cube_002_cube_027.rotation_euler = (1.571, -0.0, 0.0)
ob_cube_002_cube_027.lineart.crease_threshold = 0.0
ob_cube_002_cube_026.location = (4.035e-05, 27.13, 3.607)
ob_cube_002_cube_026.rotation_euler = (1.571, -0.0, 0.0)
ob_cube_002_cube_026.lineart.crease_threshold = 0.0
ob_cube_002_cube_025.location = (4.572e-05, 24.68, 3.753)
ob_cube_002_cube_025.rotation_euler = (1.571, -0.0, 0.0)
ob_cube_002_cube_025.lineart.crease_threshold = 0.0
ob_cube_002_cube_024.location = (4.536e-05, 22.23, 3.843)
ob_cube_002_cube_024.rotation_euler = (1.571, -0.0, 0.0)
ob_cube_002_cube_024.lineart.crease_threshold = 0.0
ob_cube_002_cube_023.location = (4.327e-05, 19.77, 3.882)
ob_cube_002_cube_023.rotation_euler = (1.571, -0.0, 0.0)
ob_cube_002_cube_023.lineart.crease_threshold = 0.0
ob_cube_002_cube_022.location = (4.643e-05, 17.31, 3.876)
ob_cube_002_cube_022.rotation_euler = (1.571, -0.0, 0.0)
ob_cube_002_cube_022.lineart.crease_threshold = 0.0
ob_cube_002_cube_021.location = (4.774e-05, 14.84, 3.804)
ob_cube_002_cube_021.rotation_euler = (1.571, -0.0, 0.0)
ob_cube_002_cube_021.lineart.crease_threshold = 0.0
ob_cube_002_cube_020.location = (4.306e-05, 12.38, 3.651)
ob_cube_002_cube_020.rotation_euler = (1.571, -0.0, 0.0)
ob_cube_002_cube_020.lineart.crease_threshold = 0.0
ob_cube_002_cube_019.location = (4.643e-05, 9.911, 3.417)
ob_cube_002_cube_019.rotation_euler = (1.571, -0.0, 0.0)
ob_cube_002_cube_019.lineart.crease_threshold = 0.0
ob_cube_002_cube_018.location = (4.572e-05, 7.451, 3.112)
ob_cube_002_cube_018.rotation_euler = (1.571, -0.0, 0.0)
ob_cube_002_cube_018.lineart.crease_threshold = 0.0
ob_cube_002_cube_017.location = (4.679e-05, 4.998, 2.733)
ob_cube_002_cube_017.rotation_euler = (1.571, -0.0, 0.0)
ob_cube_002_cube_017.lineart.crease_threshold = 0.0
ob_cube_002_cube_016.location = (4.897e-05, 2.554, 2.274)
ob_cube_002_cube_016.rotation_euler = (1.571, -0.0, 0.0)
ob_cube_002_cube_016.lineart.crease_threshold = 0.0
ob_cube_002_cube_015.location = (4.655e-05, 0.1234, 1.721)
ob_cube_002_cube_015.rotation_euler = (1.571, -0.0, 0.0)
ob_cube_002_cube_015.lineart.crease_threshold = 0.0
ob_cube_002_cube_014.location = (4.691e-05, -2.287, 1.072)
ob_cube_002_cube_014.rotation_euler = (1.571, -0.0, 0.0)
ob_cube_002_cube_014.lineart.crease_threshold = 0.0
ob_cube_002_cube_013.location = (4.765e-05, -4.675, 0.3262)
ob_cube_002_cube_013.rotation_euler = (1.571, -0.0, 0.0)
ob_cube_002_cube_013.lineart.crease_threshold = 0.0
ob_cube_002_cube_012.location = (4.607e-05, -7.034, -0.5162)
ob_cube_002_cube_012.rotation_euler = (1.571, -0.0, 0.0)
ob_cube_002_cube_012.lineart.crease_threshold = 0.0
ob_cube_002_cube_011.location = (4.315e-05, -9.357, -1.461)
ob_cube_002_cube_011.rotation_euler = (1.571, -0.0, 0.0)
ob_cube_002_cube_011.lineart.crease_threshold = 0.0
ob_cube_002_cube_010.location = (4.542e-05, -11.64, -2.515)
ob_cube_002_cube_010.rotation_euler = (1.571, -0.0, 0.0)
ob_cube_002_cube_010.lineart.crease_threshold = 0.0
ob_cube_002_cube_009.location = (4.703e-05, -13.87, -3.661)
ob_cube_002_cube_009.rotation_euler = (1.571, -0.0, 0.0)
ob_cube_002_cube_009.lineart.crease_threshold = 0.0
ob_cube_002_cube_008.location = (4.73e-05, -16.08, -4.853)
ob_cube_002_cube_008.rotation_euler = (1.571, -0.0, 0.0)
ob_cube_002_cube_008.lineart.crease_threshold = 0.0
ob_cube_002_cube_007.location = (4.959e-05, -18.28, -6.041)
ob_cube_002_cube_007.rotation_euler = (1.571, -0.0, 0.0)
ob_cube_002_cube_007.lineart.crease_threshold = 0.0
ob_cube_002_cube_006.location = (5.06e-05, -20.48, -7.228)
ob_cube_002_cube_006.rotation_euler = (1.571, -0.0, 0.0)
ob_cube_002_cube_006.lineart.crease_threshold = 0.0
ob_cube_002_cube_004.location = (5.06e-05, -22.68, -8.415)
ob_cube_002_cube_004.rotation_euler = (1.571, -0.0, 0.0)
ob_cube_002_cube_004.lineart.crease_threshold = 0.0
ob_cube_002_cube_003.location = (5.06e-05, -24.88, -9.602)
ob_cube_002_cube_003.rotation_euler = (1.571, -0.0, 0.0)
ob_cube_002_cube_003.lineart.crease_threshold = 0.0
ob_cube_002_cube_002.location = (5.06e-05, -27.07, -10.79)
ob_cube_002_cube_002.rotation_euler = (1.571, -0.0, 0.0)
ob_cube_002_cube_002.lineart.crease_threshold = 0.0
ob_cube_002_cube_001.location = (5.06e-05, -29.27, -11.98)
ob_cube_002_cube_001.rotation_euler = (1.571, -0.0, 0.0)
ob_cube_002_cube_001.lineart.crease_threshold = 0.0
ob_cube_002_cube_000.location = (5.06e-05, -31.47, -13.16)
ob_cube_002_cube_000.rotation_euler = (1.571, -0.0, 0.0)
ob_cube_002_cube_000.lineart.crease_threshold = 0.0
ob_cube_002_cube_005.location = (4.345e-05, 60.47, -1.587)
ob_cube_002_cube_005.rotation_euler = (1.571, -0.0, 0.0)
ob_cube_002_cube_005.lineart.crease_threshold = 0.0

# ---- collection membership
col_collection_1.objects.link(ob_cube_002_cube_039)
col_collection_1.objects.link(ob_cube_002_cube_038)
col_collection_1.objects.link(ob_cube_002_cube_037)
col_collection_1.objects.link(ob_cube_002_cube_036)
col_collection_1.objects.link(ob_cube_002_cube_035)
col_collection_1.objects.link(ob_cube_002_cube_034)
col_collection_1.objects.link(ob_cube_002_cube_033)
col_collection_1.objects.link(ob_cube_002_cube_032)
col_collection_1.objects.link(ob_cube_002_cube_031)
col_collection_1.objects.link(ob_cube_002_cube_030)
col_collection_1.objects.link(ob_cube_002_cube_029)
col_collection_1.objects.link(ob_cube_002_cube_028)
col_collection_1.objects.link(ob_cube_002_cube_027)
col_collection_1.objects.link(ob_cube_002_cube_026)
col_collection_1.objects.link(ob_cube_002_cube_025)
col_collection_1.objects.link(ob_cube_002_cube_024)
col_collection_1.objects.link(ob_cube_002_cube_023)
col_collection_1.objects.link(ob_cube_002_cube_022)
col_collection_1.objects.link(ob_cube_002_cube_021)
col_collection_1.objects.link(ob_cube_002_cube_020)
col_collection_1.objects.link(ob_cube_002_cube_019)
col_collection_1.objects.link(ob_cube_002_cube_018)
col_collection_1.objects.link(ob_cube_002_cube_017)
col_collection_1.objects.link(ob_cube_002_cube_016)
col_collection_1.objects.link(ob_cube_002_cube_015)
col_collection_1.objects.link(ob_cube_002_cube_014)
col_collection_1.objects.link(ob_cube_002_cube_013)
col_collection_1.objects.link(ob_cube_002_cube_012)
col_collection_1.objects.link(ob_cube_002_cube_011)
col_collection_1.objects.link(ob_cube_002_cube_010)
col_collection_1.objects.link(ob_cube_002_cube_009)
col_collection_1.objects.link(ob_cube_002_cube_008)
col_collection_1.objects.link(ob_cube_002_cube_007)
col_collection_1.objects.link(ob_cube_002_cube_006)
col_collection_1.objects.link(ob_cube_002_cube_004)
col_collection_1.objects.link(ob_cube_002_cube_003)
col_collection_1.objects.link(ob_cube_002_cube_002)
col_collection_1.objects.link(ob_cube_002_cube_001)
col_collection_1.objects.link(ob_cube_002_cube_000)
col_collection_1.objects.link(ob_cube_002_cube_005)

# ---- scene / render settings (as saved in the file)
scene.frame_start = 1; scene.frame_end = 250; scene.frame_set(1)
scene.render.engine = 'BLENDER_EEVEE_NEXT'
scene.render.resolution_percentage = 50
scene.render.dither_intensity = 0.0
scene.cycles.use_denoising = False
scene.cycles.samples = 10
scene.cycles.sampling_pattern = 'TABULATED_SOBOL'
scene.cycles.light_sampling_threshold = 0.0
scene.cycles.use_adaptive_sampling = False
scene.cycles.use_light_tree = False
scene.cycles.blur_glossy = 0.0
scene.cycles.pixel_filter_type = 'GAUSSIAN'
scene.cycles.sample_clamp_indirect = 0.0
scene.view_settings.view_transform = 'Standard'
bpy.context.view_layer.update()

# ---- added for rendering (the .blend has no active camera and no usable light): camera, sun
cam_auto = bpy.data.cameras.new('AutoCamera')
cam_auto.lens = 50.0
cam_auto.sensor_width = 36.0
cam_auto.clip_end = 1568.99
ob_auto_camera = bpy.data.objects.new('AutoCamera', cam_auto)
scene.collection.objects.link(ob_auto_camera)
ob_auto_camera.location = (89.4016, -92.9485, 66.7083)
ob_auto_camera.rotation_euler = (1.09748, -7.21219e-08, 0.694738)
scene.camera = ob_auto_camera
light_auto_sun = bpy.data.lights.new('AutoSun', 'SUN')
light_auto_sun.energy = 3.0
light_auto_sun.angle = 0.0523599
ob_auto_sun = bpy.data.objects.new('AutoSun', light_auto_sun)
scene.collection.objects.link(ob_auto_sun)
ob_auto_sun.rotation_euler = (0.872665, 0.174533, 0.523599)
bpy.context.view_layer.update()
